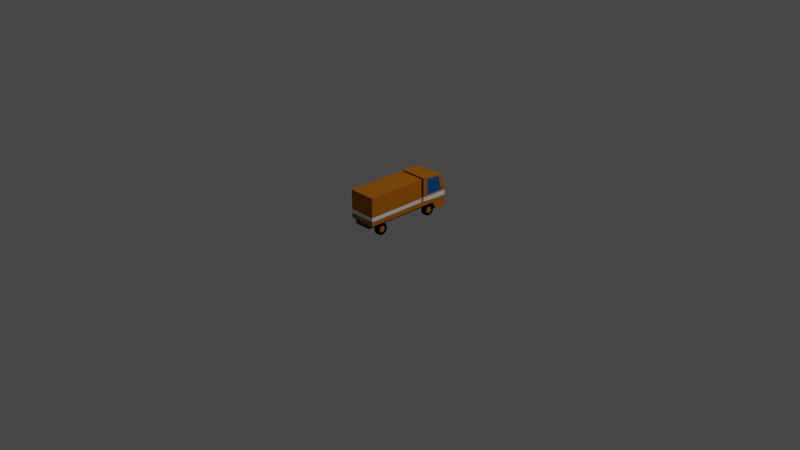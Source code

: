 # Source: Truck.blend  (saved by Blender 2.93.20; exported with 4.5.12 LTS)
import bpy
from mathutils import Matrix  # noqa: F401  (used for matrix-valued properties, if any)

bpy.ops.wm.read_factory_settings(use_empty=True)
scene = bpy.context.scene
scene.name = 'Scene'

# ---- collections
col_collection = bpy.data.collections.new('Collection'); scene.collection.children.link(col_collection)
col_back_ground = bpy.data.collections.new('Back-Ground'); scene.collection.children.link(col_back_ground)
col_model = bpy.data.collections.new('Model'); scene.collection.children.link(col_model)

# ---- materials (node trees are filled in below, after node groups)
mat_maincolor = bpy.data.materials.new('MainColor')
mat_glasse = bpy.data.materials.new('Glasse')
mat_frame = bpy.data.materials.new('Frame')
mat_tires = bpy.data.materials.new('Tires')
mat_stip = bpy.data.materials.new('Stip')
mat_headlight = bpy.data.materials.new('HeadLight')

# ---- material node trees
mat_maincolor.use_nodes = True; mat_maincolor.node_tree.nodes.clear()
_N = mat_maincolor.node_tree.nodes; _L = mat_maincolor.node_tree.links
n0 = _N.new('ShaderNodeOutputMaterial'); n0.name = 'Material Output'; n0.location = (300, 300)
n1 = _N.new('ShaderNodeBsdfPrincipled'); n1.name = 'Principled BSDF'; n1.location = (10, 300)
n1.distribution = 'GGX'
n1.subsurface_method = 'BURLEY'
n1.inputs[0].default_value = (0.4575, 0.1435, 0.0, 1.0)
n1.inputs[1].default_value = 0.3784
n1.inputs[3].default_value = 1.45
n1.inputs[13].default_value = 0.2432
n1.inputs[27].default_value = (0.0, 0.0, 0.0, 1.0)
n1.inputs[28].default_value = 1.0
_L.new(n1.outputs[0], n0.inputs[0])
n0.is_active_output = True
mat_glasse.use_nodes = True; mat_glasse.node_tree.nodes.clear()
_N = mat_glasse.node_tree.nodes; _L = mat_glasse.node_tree.links
n0 = _N.new('ShaderNodeOutputMaterial'); n0.name = 'Material Output'; n0.location = (300, 300)
n1 = _N.new('ShaderNodeBsdfPrincipled'); n1.name = 'Principled BSDF'; n1.location = (10, 300)
n1.distribution = 'GGX'
n1.subsurface_method = 'BURLEY'
n1.inputs[0].default_value = (0.0, 0.08551, 0.3032, 1.0)
n1.inputs[1].default_value = 0.3784
n1.inputs[3].default_value = 1.45
n1.inputs[13].default_value = 0.8333
n1.inputs[27].default_value = (0.0, 0.0, 0.0, 1.0)
n1.inputs[28].default_value = 1.0
_L.new(n1.outputs[0], n0.inputs[0])
n0.is_active_output = True
mat_frame.use_nodes = True; mat_frame.node_tree.nodes.clear()
_N = mat_frame.node_tree.nodes; _L = mat_frame.node_tree.links
n0 = _N.new('ShaderNodeOutputMaterial'); n0.name = 'Material Output'; n0.location = (300, 300)
n1 = _N.new('ShaderNodeBsdfPrincipled'); n1.name = 'Principled BSDF'; n1.location = (10, 300)
n1.distribution = 'GGX'
n1.subsurface_method = 'BURLEY'
n1.inputs[0].default_value = (0.06681, 0.06681, 0.06681, 1.0)
n1.inputs[1].default_value = 0.8649
n1.inputs[3].default_value = 1.55
n1.inputs[13].default_value = 0.8243
n1.inputs[27].default_value = (0.0, 0.0, 0.0, 1.0)
n1.inputs[28].default_value = 1.0
_L.new(n1.outputs[0], n0.inputs[0])
n0.is_active_output = True
mat_tires.use_nodes = True; mat_tires.node_tree.nodes.clear()
_N = mat_tires.node_tree.nodes; _L = mat_tires.node_tree.links
n0 = _N.new('ShaderNodeOutputMaterial'); n0.name = 'Material Output'; n0.location = (300, 300)
n1 = _N.new('ShaderNodeBsdfPrincipled'); n1.name = 'Principled BSDF'; n1.location = (10, 300)
n1.distribution = 'GGX'
n1.subsurface_method = 'BURLEY'
n1.inputs[0].default_value = (0.0, 0.0, 0.0, 1.0)
n1.inputs[3].default_value = 1.45
n1.inputs[13].default_value = 0.0
n1.inputs[27].default_value = (0.0, 0.0, 0.0, 1.0)
n1.inputs[28].default_value = 1.0
_L.new(n1.outputs[0], n0.inputs[0])
n0.is_active_output = True
mat_stip.use_nodes = True; mat_stip.node_tree.nodes.clear()
_N = mat_stip.node_tree.nodes; _L = mat_stip.node_tree.links
n0 = _N.new('ShaderNodeOutputMaterial'); n0.name = 'Material Output'; n0.location = (300, 300)
n1 = _N.new('ShaderNodeBsdfPrincipled'); n1.name = 'Principled BSDF'; n1.location = (10, 300)
n1.distribution = 'GGX'
n1.subsurface_method = 'BURLEY'
n1.inputs[1].default_value = 0.3784
n1.inputs[3].default_value = 1.45
n1.inputs[13].default_value = 0.2432
n1.inputs[27].default_value = (0.0, 0.0, 0.0, 1.0)
n1.inputs[28].default_value = 1.0
_L.new(n1.outputs[0], n0.inputs[0])
n0.is_active_output = True
mat_headlight.use_nodes = True; mat_headlight.node_tree.nodes.clear()
_N = mat_headlight.node_tree.nodes; _L = mat_headlight.node_tree.links
n0 = _N.new('ShaderNodeOutputMaterial'); n0.name = 'Material Output'; n0.location = (300, 300)
n1 = _N.new('ShaderNodeBsdfPrincipled'); n1.name = 'Principled BSDF'; n1.location = (10, 300)
n1.distribution = 'GGX'
n1.subsurface_method = 'BURLEY'
n1.inputs[0].default_value = (0.196, 0.1444, 0.0, 1.0)
n1.inputs[3].default_value = 1.45
n1.inputs[27].default_value = (0.214, 0.1302, 0.0, 1.0)
n1.inputs[28].default_value = 1.0
_L.new(n1.outputs[0], n0.inputs[0])
n0.is_active_output = True

# ---- world
world_world = bpy.data.worlds.new('World'); scene.world = world_world
world_world.use_nodes = True; world_world.node_tree.nodes.clear()
_N = world_world.node_tree.nodes; _L = world_world.node_tree.links
n0 = _N.new('ShaderNodeOutputWorld'); n0.name = 'World Output'; n0.location = (300, 300)
n1 = _N.new('ShaderNodeBackground'); n1.name = 'Background'; n1.location = (10, 300)
n1.inputs[0].default_value = (0.05088, 0.05088, 0.05088, 1.0)
_L.new(n1.outputs[0], n0.inputs[0])
n0.is_active_output = True
world_world.color = (0.05088, 0.05088, 0.05088)
world_world.use_sun_shadow = False
world_world.sun_shadow_jitter_overblur = 0.0

# ---- cameras
cam_camera = bpy.data.cameras.new('Camera')
cam_camera.clip_end = 100.0
cam_camera.ortho_scale = 7.314

# ---- lights
light_light = bpy.data.lights.new('Light', 'POINT')
light_light.transmission_factor = 0.0
light_light.energy = 1000.0
light_light.shadow_soft_size = 0.1
light_light.shadow_maximum_resolution = 0.006
light_light.use_absolute_resolution = True

# ---- meshes
me_plane = bpy.data.meshes.new('Plane')
me_plane.from_pydata([(0.0, 0.1657, 0.1806), (0.1475, 0.3522, 0.0837), (0.1475, 0.3675, 0.06436), (0.1475, 0.3697, 0.044), (0.1475, 0.4999, 0.2185), (0.1475, 0.4403, 0.4085), (0.1475, 0.196, 0.4336), (0.1475, 0.1959, 0.1299), (0.1475, 0.166, 0.1296), (0.1475, 0.1647, 0.433), (0.1475, -0.4971, 0.4327), (0.1475, -0.4966, 0.1294), (0.1475, -0.4967, 0.1804), (0.1475, 0.1974, 0.2226), (0.1475, 0.4949, 0.04017), (0.1475, 0.4959, 0.06051), (0.1475, 0.2431, 0.4336), (0.1475, 0.4136, 0.4168), (0.1475, 0.4492, 0.2191), (0.1475, 0.2507, 0.2218), (0.1475, 0.4989, 0.1073), (0.1475, 0.3756, 0.1104), (0.1475, 0.3296, 0.1277), (0.0, -0.4967, 0.08398), (0.0, 0.1656, 0.08326), (0.0, 0.3522, 0.0837), (0.0, 0.3675, 0.06436), (0.0, 0.3697, 0.044), (0.0, 0.4999, 0.2185), (0.0, 0.4403, 0.4085), (0.0, 0.196, 0.4336), (0.0, 0.1647, 0.433), (0.0, -0.4971, 0.4327), (0.0, -0.4966, 0.1294), (0.0, 0.1962, 0.08357), (0.0, 0.1974, 0.2226), (0.0, 0.4949, 0.04017), (0.0, 0.4959, 0.06051), (0.0, 0.2431, 0.4336), (0.0, 0.4136, 0.4168), (0.0, 0.4989, 0.1073), (0.1261, 0.2431, 0.4336), (0.09539, 0.166, 0.1296), (0.1216, 0.1647, 0.433), (0.1256, 0.4136, 0.4168), (0.09539, 0.3697, 0.044), (0.1171, 0.1974, 0.2226), (0.09539, 0.1959, 0.1299), (0.1216, -0.4971, 0.4327), (0.09539, -0.4967, 0.08398), (0.09539, -0.4966, 0.1294), (0.09539, 0.4949, 0.04017), (0.09539, 0.4959, 0.06051), (0.1256, 0.4403, 0.4085), (0.1271, 0.4999, 0.2185), (0.09539, 0.1962, 0.08357), (0.09539, 0.3522, 0.0837), (0.09539, 0.1656, 0.08326), (0.09539, 0.4989, 0.1073), (0.1237, 0.196, 0.4336), (0.09539, 0.3675, 0.06436), (0.1475, 0.09185, 0.433), (0.0, 0.09185, 0.433), (0.1475, 0.093, 0.1295), (0.1216, 0.09185, 0.433), (0.09539, 0.09325, 0.08398), (0.09539, 0.09338, 0.1294), (0.1475, 0.1657, 0.1806), (0.0, 0.09568, 0.08326), (0.0, -0.4967, 0.1804), (0.09539, -0.4967, 0.1804), (0.1171, 0.1657, 0.1806), (0.1475, 0.09281, 0.1806), (0.1475, 0.1966, 0.1765), (0.1475, 0.3815, 0.1656), (0.1473, 0.2657, 0.1746), (0.1475, 0.4994, 0.1633), (0.0, 0.4994, 0.1633), (0.0, 0.1966, 0.1765), (0.09539, 0.4994, 0.1633), (0.1171, 0.1966, 0.1765), (0.09576, 0.3295, 0.1277), (0.1044, 0.3357, 0.0637), (0.1497, 0.3357, 0.0637), (0.1044, 0.3345, 0.05128), (0.1497, 0.3345, 0.05128), (0.1044, 0.3309, 0.03935), (0.1497, 0.3309, 0.03935), (0.1044, 0.325, 0.02835), (0.1497, 0.325, 0.02835), (0.1044, 0.3171, 0.01871), (0.1497, 0.3171, 0.01871), (0.1044, 0.3074, 0.01079), (0.1497, 0.3074, 0.01079), (0.1044, 0.2964, 0.004913), (0.1497, 0.2964, 0.004913), (0.1044, 0.2845, 0.001292), (0.1497, 0.2845, 0.001292), (0.1044, 0.2721, 6.959e-05), (0.1497, 0.2721, 6.956e-05), (0.1044, 0.2597, 0.001292), (0.1497, 0.2597, 0.001292), (0.1044, 0.2477, 0.004913), (0.1497, 0.2477, 0.004913), (0.1044, 0.2367, 0.01079), (0.1497, 0.2367, 0.01079), (0.1044, 0.2271, 0.01871), (0.1497, 0.2271, 0.01871), (0.1044, 0.2192, 0.02835), (0.1497, 0.2192, 0.02835), (0.1044, 0.2133, 0.03935), (0.1497, 0.2133, 0.03935), (0.1044, 0.2097, 0.05128), (0.1497, 0.2097, 0.05128), (0.1044, 0.2085, 0.0637), (0.1497, 0.2085, 0.0637), (0.1044, 0.2097, 0.07611), (0.1497, 0.2097, 0.07611), (0.1044, 0.2133, 0.08805), (0.1497, 0.2133, 0.08805), (0.1044, 0.2192, 0.09905), (0.1497, 0.2192, 0.09905), (0.1044, 0.2271, 0.1087), (0.1497, 0.2271, 0.1087), (0.1044, 0.2367, 0.1166), (0.1497, 0.2367, 0.1166), (0.1044, 0.2477, 0.1225), (0.1497, 0.2477, 0.1225), (0.1044, 0.2597, 0.1261), (0.1497, 0.2597, 0.1261), (0.1044, 0.2721, 0.1273), (0.1497, 0.2721, 0.1273), (0.1044, 0.2845, 0.1261), (0.1497, 0.2845, 0.1261), (0.1044, 0.2964, 0.1225), (0.1497, 0.2964, 0.1225), (0.1044, 0.3074, 0.1166), (0.1497, 0.3074, 0.1166), (0.1044, 0.3171, 0.1087), (0.1497, 0.3171, 0.1087), (0.1044, 0.325, 0.09905), (0.1497, 0.325, 0.09905), (0.1044, 0.3309, 0.08805), (0.1497, 0.3309, 0.08805), (0.1044, 0.3345, 0.07611), (0.1497, 0.3345, 0.07611), (0.1491, 0.3146, 0.0637), (0.1491, 0.3138, 0.05539), (0.1491, 0.3114, 0.04741), (0.1491, 0.3075, 0.04005), (0.1491, 0.3022, 0.0336), (0.1491, 0.2957, 0.02831), (0.1491, 0.2884, 0.02437), (0.1491, 0.2804, 0.02195), (0.1491, 0.2721, 0.02113), (0.1491, 0.2638, 0.02195), (0.1491, 0.2558, 0.02437), (0.1491, 0.2484, 0.02831), (0.1491, 0.242, 0.0336), (0.1491, 0.2367, 0.04005), (0.1491, 0.2328, 0.04741), (0.1491, 0.2303, 0.05539), (0.1491, 0.2295, 0.0637), (0.1491, 0.2303, 0.072), (0.1491, 0.2328, 0.07998), (0.1491, 0.2367, 0.08734), (0.1491, 0.242, 0.09379), (0.1491, 0.2484, 0.09909), (0.1491, 0.2558, 0.103), (0.1491, 0.2638, 0.1054), (0.1491, 0.2721, 0.1063), (0.1491, 0.2804, 0.1054), (0.1491, 0.2884, 0.103), (0.1491, 0.2957, 0.09909), (0.1491, 0.3022, 0.09379), (0.1491, 0.3075, 0.08734), (0.1491, 0.3114, 0.07998), (0.1491, 0.3138, 0.072), (0.1497, 0.3042, 0.0637), (0.1497, 0.3036, 0.05744), (0.1497, 0.3017, 0.05142), (0.1497, 0.2988, 0.04587), (0.1497, 0.2948, 0.04101), (0.1497, 0.2899, 0.03702), (0.1497, 0.2844, 0.03405), (0.1497, 0.2783, 0.03223), (0.1497, 0.2721, 0.03161), (0.1497, 0.2658, 0.03223), (0.1497, 0.2598, 0.03405), (0.1497, 0.2543, 0.03702), (0.1497, 0.2494, 0.04101), (0.1497, 0.2454, 0.04587), (0.1497, 0.2424, 0.05142), (0.1497, 0.2406, 0.05744), (0.1497, 0.24, 0.0637), (0.1497, 0.2406, 0.06996), (0.1497, 0.2424, 0.07598), (0.1497, 0.2454, 0.08152), (0.1497, 0.2494, 0.08638), (0.1497, 0.2543, 0.09038), (0.1497, 0.2598, 0.09334), (0.1497, 0.2658, 0.09517), (0.1497, 0.2721, 0.09578), (0.1497, 0.2783, 0.09517), (0.1497, 0.2844, 0.09334), (0.1497, 0.2899, 0.09038), (0.1497, 0.2948, 0.08638), (0.1497, 0.2988, 0.08152), (0.1497, 0.3017, 0.07598), (0.1497, 0.3036, 0.06996), (0.1497, 0.2926, 0.0637), (0.1497, 0.2922, 0.05969), (0.1497, 0.2911, 0.05583), (0.1497, 0.2892, 0.05228), (0.1497, 0.2866, 0.04916), (0.1497, 0.2835, 0.04661), (0.1497, 0.2799, 0.04471), (0.1497, 0.2761, 0.04354), (0.1497, 0.2721, 0.04314), (0.1497, 0.2681, 0.04354), (0.1497, 0.2642, 0.04471), (0.1497, 0.2607, 0.04661), (0.1497, 0.2575, 0.04916), (0.1497, 0.255, 0.05228), (0.1497, 0.2531, 0.05583), (0.1497, 0.2519, 0.05969), (0.1497, 0.2515, 0.0637), (0.1497, 0.2519, 0.06771), (0.1497, 0.2531, 0.07156), (0.1497, 0.255, 0.07512), (0.1497, 0.2575, 0.07823), (0.1497, 0.2607, 0.08079), (0.1497, 0.2642, 0.08269), (0.1497, 0.2681, 0.08386), (0.1497, 0.2721, 0.08425), (0.1497, 0.2761, 0.08386), (0.1497, 0.2799, 0.08269), (0.1497, 0.2835, 0.08079), (0.1497, 0.2866, 0.07823), (0.1497, 0.2892, 0.07512), (0.1497, 0.2911, 0.07156), (0.1497, 0.2922, 0.06771), (0.137, 0.3146, 0.0637), (0.137, 0.3138, 0.05539), (0.137, 0.3114, 0.04741), (0.137, 0.3075, 0.04005), (0.137, 0.3022, 0.0336), (0.137, 0.2957, 0.02831), (0.137, 0.2884, 0.02437), (0.137, 0.2804, 0.02195), (0.137, 0.2721, 0.02113), (0.137, 0.2638, 0.02195), (0.137, 0.2558, 0.02437), (0.137, 0.2484, 0.02831), (0.137, 0.242, 0.0336), (0.137, 0.2367, 0.04005), (0.137, 0.2328, 0.04741), (0.137, 0.2303, 0.05539), (0.137, 0.2295, 0.0637), (0.137, 0.2303, 0.072), (0.137, 0.2328, 0.07998), (0.137, 0.2367, 0.08734), (0.137, 0.242, 0.09379), (0.137, 0.2484, 0.09909), (0.137, 0.2558, 0.103), (0.137, 0.2638, 0.1054), (0.137, 0.2721, 0.1063), (0.137, 0.2804, 0.1054), (0.137, 0.2884, 0.103), (0.137, 0.2957, 0.09909), (0.137, 0.3022, 0.09379), (0.137, 0.3075, 0.08734), (0.137, 0.3114, 0.07998), (0.137, 0.3138, 0.072), (0.1365, 0.3042, 0.0637), (0.1365, 0.3036, 0.05744), (0.1365, 0.3017, 0.05142), (0.1365, 0.2988, 0.04587), (0.1365, 0.2948, 0.04101), (0.1365, 0.2899, 0.03702), (0.1365, 0.2844, 0.03405), (0.1365, 0.2783, 0.03223), (0.1365, 0.2721, 0.03161), (0.1365, 0.2658, 0.03223), (0.1365, 0.2598, 0.03405), (0.1365, 0.2543, 0.03702), (0.1365, 0.2494, 0.04101), (0.1365, 0.2454, 0.04587), (0.1365, 0.2424, 0.05142), (0.1365, 0.2406, 0.05744), (0.1365, 0.24, 0.0637), (0.1365, 0.2406, 0.06996), (0.1365, 0.2424, 0.07598), (0.1365, 0.2454, 0.08152), (0.1365, 0.2494, 0.08638), (0.1365, 0.2543, 0.09038), (0.1365, 0.2598, 0.09334), (0.1365, 0.2658, 0.09517), (0.1365, 0.2721, 0.09578), (0.1365, 0.2783, 0.09517), (0.1365, 0.2844, 0.09334), (0.1365, 0.2899, 0.09038), (0.1365, 0.2948, 0.08638), (0.1365, 0.2988, 0.08152), (0.1365, 0.3017, 0.07598), (0.1365, 0.3036, 0.06996), (0.1475, 0.4569, 0.3861), (0.1475, 0.1961, 0.4147), (0.1475, 0.4128, 0.3972), (0.1475, 0.2438, 0.4146), (0.0, 0.4569, 0.3861), (0.0, 0.1961, 0.4147), (0.1237, 0.1961, 0.4147), (0.1271, 0.4569, 0.3861), (0.1475, -0.4967, 0.2225), (0.1171, 0.1656, 0.2227), (0.0, -0.4967, 0.2225), (0.0, 0.1656, 0.2227), (0.09539, -0.4967, 0.2225), (0.1475, 0.09265, 0.2226), (0.1475, 0.1656, 0.2227), (0.1044, -0.3058, 0.0637), (0.1497, -0.3058, 0.0637), (0.1044, -0.307, 0.05128), (0.1497, -0.307, 0.05128), (0.1044, -0.3106, 0.03935), (0.1497, -0.3106, 0.03935), (0.1044, -0.3165, 0.02835), (0.1497, -0.3165, 0.02835), (0.1044, -0.3244, 0.01871), (0.1497, -0.3244, 0.01871), (0.1044, -0.3341, 0.01079), (0.1497, -0.3341, 0.01079), (0.1044, -0.3451, 0.004913), (0.1497, -0.3451, 0.004913), (0.1044, -0.357, 0.001292), (0.1497, -0.357, 0.001292), (0.1044, -0.3694, 6.959e-05), (0.1497, -0.3694, 6.956e-05), (0.1044, -0.3818, 0.001292), (0.1497, -0.3818, 0.001292), (0.1044, -0.3938, 0.004913), (0.1497, -0.3938, 0.004913), (0.1044, -0.4048, 0.01079), (0.1497, -0.4048, 0.01079), (0.1044, -0.4144, 0.01871), (0.1497, -0.4144, 0.01871), (0.1044, -0.4223, 0.02835), (0.1497, -0.4223, 0.02835), (0.1044, -0.4282, 0.03935), (0.1497, -0.4282, 0.03935), (0.1044, -0.4318, 0.05128), (0.1497, -0.4318, 0.05128), (0.1044, -0.433, 0.0637), (0.1497, -0.433, 0.0637), (0.1044, -0.4318, 0.07611), (0.1497, -0.4318, 0.07611), (0.1044, -0.4282, 0.08805), (0.1497, -0.4282, 0.08805), (0.1044, -0.4223, 0.09905), (0.1497, -0.4223, 0.09905), (0.1044, -0.4144, 0.1087), (0.1497, -0.4144, 0.1087), (0.1044, -0.4048, 0.1166), (0.1497, -0.4048, 0.1166), (0.1044, -0.3938, 0.1225), (0.1497, -0.3938, 0.1225), (0.1044, -0.3818, 0.1261), (0.1497, -0.3818, 0.1261), (0.1044, -0.3694, 0.1273), (0.1497, -0.3694, 0.1273), (0.1044, -0.357, 0.1261), (0.1497, -0.357, 0.1261), (0.1044, -0.3451, 0.1225), (0.1497, -0.3451, 0.1225), (0.1044, -0.3341, 0.1166), (0.1497, -0.3341, 0.1166), (0.1044, -0.3244, 0.1087), (0.1497, -0.3244, 0.1087), (0.1044, -0.3165, 0.09905), (0.1497, -0.3165, 0.09905), (0.1044, -0.3106, 0.08805), (0.1497, -0.3106, 0.08805), (0.1044, -0.307, 0.07611), (0.1497, -0.307, 0.07611), (0.1491, -0.3268, 0.0637), (0.1491, -0.3277, 0.05539), (0.1491, -0.3301, 0.04741), (0.1491, -0.334, 0.04005), (0.1491, -0.3393, 0.0336), (0.1491, -0.3458, 0.02831), (0.1491, -0.3531, 0.02437), (0.1491, -0.3611, 0.02195), (0.1491, -0.3694, 0.02113), (0.1491, -0.3777, 0.02195), (0.1491, -0.3857, 0.02437), (0.1491, -0.393, 0.02831), (0.1491, -0.3995, 0.0336), (0.1491, -0.4048, 0.04005), (0.1491, -0.4087, 0.04741), (0.1491, -0.4111, 0.05539), (0.1491, -0.412, 0.0637), (0.1491, -0.4111, 0.072), (0.1491, -0.4087, 0.07998), (0.1491, -0.4048, 0.08734), (0.1491, -0.3995, 0.09379), (0.1491, -0.393, 0.09909), (0.1491, -0.3857, 0.103), (0.1491, -0.3777, 0.1054), (0.1491, -0.3694, 0.1063), (0.1491, -0.3611, 0.1054), (0.1491, -0.3531, 0.103), (0.1491, -0.3458, 0.09909), (0.1491, -0.3393, 0.09379), (0.1491, -0.334, 0.08734), (0.1491, -0.3301, 0.07998), (0.1491, -0.3277, 0.072), (0.1497, -0.3373, 0.0637), (0.1497, -0.3379, 0.05744), (0.1497, -0.3398, 0.05142), (0.1497, -0.3427, 0.04587), (0.1497, -0.3467, 0.04101), (0.1497, -0.3516, 0.03702), (0.1497, -0.3571, 0.03405), (0.1497, -0.3631, 0.03223), (0.1497, -0.3694, 0.03161), (0.1497, -0.3757, 0.03223), (0.1497, -0.3817, 0.03405), (0.1497, -0.3872, 0.03702), (0.1497, -0.3921, 0.04101), (0.1497, -0.3961, 0.04587), (0.1497, -0.399, 0.05142), (0.1497, -0.4009, 0.05744), (0.1497, -0.4015, 0.0637), (0.1497, -0.4009, 0.06996), (0.1497, -0.399, 0.07598), (0.1497, -0.3961, 0.08152), (0.1497, -0.3921, 0.08638), (0.1497, -0.3872, 0.09038), (0.1497, -0.3817, 0.09334), (0.1497, -0.3757, 0.09517), (0.1497, -0.3694, 0.09578), (0.1497, -0.3631, 0.09517), (0.1497, -0.3571, 0.09334), (0.1497, -0.3516, 0.09038), (0.1497, -0.3467, 0.08638), (0.1497, -0.3427, 0.08152), (0.1497, -0.3398, 0.07598), (0.1497, -0.3379, 0.06996), (0.1497, -0.3488, 0.0637), (0.1497, -0.3492, 0.05969), (0.1497, -0.3504, 0.05583), (0.1497, -0.3523, 0.05228), (0.1497, -0.3549, 0.04916), (0.1497, -0.358, 0.04661), (0.1497, -0.3615, 0.04471), (0.1497, -0.3654, 0.04354), (0.1497, -0.3694, 0.04314), (0.1497, -0.3734, 0.04354), (0.1497, -0.3773, 0.04471), (0.1497, -0.3808, 0.04661), (0.1497, -0.3839, 0.04916), (0.1497, -0.3865, 0.05228), (0.1497, -0.3884, 0.05583), (0.1497, -0.3896, 0.05969), (0.1497, -0.39, 0.0637), (0.1497, -0.3896, 0.06771), (0.1497, -0.3884, 0.07156), (0.1497, -0.3865, 0.07512), (0.1497, -0.3839, 0.07823), (0.1497, -0.3808, 0.08079), (0.1497, -0.3773, 0.08269), (0.1497, -0.3734, 0.08386), (0.1497, -0.3694, 0.08425), (0.1497, -0.3654, 0.08386), (0.1497, -0.3615, 0.08269), (0.1497, -0.358, 0.08079), (0.1497, -0.3549, 0.07823), (0.1497, -0.3523, 0.07512), (0.1497, -0.3504, 0.07156), (0.1497, -0.3492, 0.06771), (0.137, -0.3268, 0.0637), (0.137, -0.3277, 0.05539), (0.137, -0.3301, 0.04741), (0.137, -0.334, 0.04005), (0.137, -0.3393, 0.0336), (0.137, -0.3458, 0.02831), (0.137, -0.3531, 0.02437), (0.137, -0.3611, 0.02195), (0.137, -0.3694, 0.02113), (0.137, -0.3777, 0.02195), (0.137, -0.3857, 0.02437), (0.137, -0.393, 0.02831), (0.137, -0.3995, 0.0336), (0.137, -0.4048, 0.04005), (0.137, -0.4087, 0.04741), (0.137, -0.4111, 0.05539), (0.137, -0.412, 0.0637), (0.137, -0.4111, 0.072), (0.137, -0.4087, 0.07998), (0.137, -0.4048, 0.08734), (0.137, -0.3995, 0.09379), (0.137, -0.393, 0.09909), (0.137, -0.3857, 0.103), (0.137, -0.3777, 0.1054), (0.137, -0.3694, 0.1063), (0.137, -0.3611, 0.1054), (0.137, -0.3531, 0.103), (0.137, -0.3458, 0.09909), (0.137, -0.3393, 0.09379), (0.137, -0.334, 0.08734), (0.137, -0.3301, 0.07998), (0.137, -0.3277, 0.072), (0.1365, -0.3373, 0.0637), (0.1365, -0.3379, 0.05744), (0.1365, -0.3398, 0.05142), (0.1365, -0.3427, 0.04587), (0.1365, -0.3467, 0.04101), (0.1365, -0.3516, 0.03702), (0.1365, -0.3571, 0.03405), (0.1365, -0.3631, 0.03223), (0.1365, -0.3694, 0.03161), (0.1365, -0.3757, 0.03223), (0.1365, -0.3817, 0.03405), (0.1365, -0.3872, 0.03702), (0.1365, -0.3921, 0.04101), (0.1365, -0.3961, 0.04587), (0.1365, -0.399, 0.05142), (0.1365, -0.4009, 0.05744), (0.1365, -0.4015, 0.0637), (0.1365, -0.4009, 0.06996), (0.1365, -0.399, 0.07598), (0.1365, -0.3961, 0.08152), (0.1365, -0.3921, 0.08638), (0.1365, -0.3872, 0.09038), (0.1365, -0.3817, 0.09334), (0.1365, -0.3757, 0.09517), (0.1365, -0.3694, 0.09578), (0.1365, -0.3631, 0.09517), (0.1365, -0.3571, 0.09334), (0.1365, -0.3516, 0.09038), (0.1365, -0.3467, 0.08638), (0.1365, -0.3427, 0.08152), (0.1365, -0.3398, 0.07598), (0.1365, -0.3379, 0.06996), (0.1475, 0.4972, 0.2349), (0.0, 0.4972, 0.2349), (0.1271, 0.4972, 0.2349), (0.1475, 0.1973, 0.2387), (0.1475, 0.4469, 0.2355), (0.1475, 0.2501, 0.238), (0.0, 0.1973, 0.2387), (0.1171, 0.1973, 0.2387), (0.1404, 0.499, 0.115), (0.1025, 0.499, 0.115), (0.1404, 0.4994, 0.1556), (0.1025, 0.4994, 0.1556), (0.1475, -0.4769, 0.1294), (0.1475, -0.4774, 0.4327), (0.0, -0.4774, 0.4327), (0.1216, -0.4774, 0.4327), (0.09539, -0.477, 0.08398), (0.09539, -0.4769, 0.1294), (0.0, -0.4769, 0.08395), (0.1475, -0.477, 0.1804), (0.1475, -0.477, 0.2225), (0.1475, 0.1448, 0.1806), (0.1475, 0.1438, 0.433), (0.0, 0.1438, 0.433), (0.1216, 0.1438, 0.433), (0.1475, 0.145, 0.1296), (0.09539, 0.1451, 0.1295), (0.09539, 0.1448, 0.08347), (0.0, 0.1455, 0.08326), (0.1475, 0.1446, 0.2226)], [], [(560, 559, 32, 48), (550, 548, 13, 19), (80, 46, 35, 78), (545, 549, 18, 4), (549, 550, 19, 18), (20, 21, 2, 15), (75, 74, 18, 19), (1, 2, 21, 22), (44, 39, 38, 41), (315, 317, 31, 43), (76, 74, 21, 20), (73, 7, 22, 75), (79, 77, 28, 54), (318, 316, 69, 70), (16, 41, 59, 6), (3, 14, 15, 2), (51, 45, 27, 36), (50, 33, 23, 49), (14, 3, 45, 51), (51, 36, 37, 52), (70, 69, 33, 50), (313, 310, 29, 53), (56, 55, 34, 25), (2, 60, 45, 3), (53, 29, 39, 44), (58, 52, 37, 40), (57, 24, 34, 55), (552, 551, 35, 46), (60, 56, 25, 26), (571, 66, 65, 572), (41, 38, 30, 59), (60, 26, 27, 45), (564, 12, 11, 557), (7, 8, 42, 47), (2, 1, 56, 60), (548, 552, 46, 13), (565, 314, 12, 564), (20, 15, 52, 58), (5, 53, 44, 17), (314, 318, 70, 12), (306, 313, 53, 5), (12, 70, 50, 11), (14, 51, 52, 15), (76, 79, 54, 4), (320, 315, 43, 9), (17, 44, 41, 16), (73, 13, 46, 80), (558, 560, 48, 10), (567, 569, 64, 61), (566, 72, 63, 570), (569, 568, 62, 64), (561, 65, 66, 562), (557, 11, 50, 562), (574, 319, 72, 566), (570, 571, 42, 8), (573, 572, 65, 68), (563, 68, 65, 561), (20, 58, 554, 553), (58, 40, 77, 79), (13, 73, 75, 19), (4, 18, 74, 76), (22, 21, 74, 75), (7, 73, 67, 8), (73, 80, 71, 67), (80, 78, 0, 71), (22, 81, 56, 1), (22, 7, 47, 81), (55, 47, 42, 57), (47, 55, 56, 81), (82, 83, 85, 84), (84, 85, 87, 86), (86, 87, 89, 88), (88, 89, 91, 90), (90, 91, 93, 92), (92, 93, 95, 94), (94, 95, 97, 96), (96, 97, 99, 98), (98, 99, 101, 100), (100, 101, 103, 102), (102, 103, 105, 104), (104, 105, 107, 106), (106, 107, 109, 108), (108, 109, 111, 110), (110, 111, 113, 112), (112, 113, 115, 114), (114, 115, 117, 116), (116, 117, 119, 118), (118, 119, 121, 120), (120, 121, 123, 122), (122, 123, 125, 124), (124, 125, 127, 126), (126, 127, 129, 128), (128, 129, 131, 130), (130, 131, 133, 132), (132, 133, 135, 134), (134, 135, 137, 136), (136, 137, 139, 138), (138, 139, 141, 140), (140, 141, 143, 142), (99, 97, 153, 154), (142, 143, 145, 144), (144, 145, 83, 82), (545, 547, 313, 306), (117, 115, 162, 163), (135, 133, 171, 172), (91, 89, 149, 150), (109, 107, 158, 159), (127, 125, 167, 168), (145, 143, 176, 177), (101, 99, 154, 155), (119, 117, 163, 164), (137, 135, 172, 173), (93, 91, 150, 151), (111, 109, 159, 160), (129, 127, 168, 169), (85, 83, 146, 147), (83, 145, 177, 146), (103, 101, 155, 156), (121, 119, 164, 165), (139, 137, 173, 174), (95, 93, 151, 152), (113, 111, 160, 161), (131, 129, 169, 170), (87, 85, 147, 148), (105, 103, 156, 157), (123, 121, 165, 166), (141, 139, 174, 175), (97, 95, 152, 153), (115, 113, 161, 162), (133, 131, 170, 171), (89, 87, 148, 149), (107, 105, 157, 158), (125, 123, 166, 167), (143, 141, 175, 176), (148, 147, 243, 244), (174, 173, 269, 270), (193, 194, 290, 289), (147, 146, 242, 243), (173, 172, 268, 269), (192, 193, 289, 288), (172, 171, 267, 268), (191, 192, 288, 287), (171, 170, 266, 267), (190, 191, 287, 286), (170, 169, 265, 266), (189, 190, 286, 285), (169, 168, 264, 265), (188, 189, 285, 284), (168, 167, 263, 264), (187, 188, 284, 283), (167, 166, 262, 263), (186, 187, 283, 282), (166, 165, 261, 262), (185, 186, 282, 281), (165, 164, 260, 261), (184, 185, 281, 280), (164, 163, 259, 260), (183, 184, 280, 279), (209, 178, 274, 305), (163, 162, 258, 259), (182, 183, 279, 278), (208, 209, 305, 304), (162, 161, 257, 258), (181, 182, 278, 277), (207, 208, 304, 303), (161, 160, 256, 257), (202, 201, 233, 234), (189, 188, 220, 221), (203, 202, 234, 235), (190, 189, 221, 222), (204, 203, 235, 236), (191, 190, 222, 223), (205, 204, 236, 237), (192, 191, 223, 224), (179, 178, 210, 211), (206, 205, 237, 238), (193, 192, 224, 225), (180, 179, 211, 212), (207, 206, 238, 239), (194, 193, 225, 226), (181, 180, 212, 213), (208, 207, 239, 240), (195, 194, 226, 227), (182, 181, 213, 214), (209, 208, 240, 241), (196, 195, 227, 228), (183, 182, 214, 215), (178, 209, 241, 210), (197, 196, 228, 229), (184, 183, 215, 216), (198, 197, 229, 230), (185, 184, 216, 217), (199, 198, 230, 231), (186, 185, 217, 218), (200, 199, 231, 232), (187, 186, 218, 219), (201, 200, 232, 233), (188, 187, 219, 220), (194, 195, 291, 290), (175, 174, 270, 271), (149, 148, 244, 245), (195, 196, 292, 291), (176, 175, 271, 272), (150, 149, 245, 246), (196, 197, 293, 292), (177, 176, 272, 273), (151, 150, 246, 247), (197, 198, 294, 293), (146, 177, 273, 242), (152, 151, 247, 248), (198, 199, 295, 294), (153, 152, 248, 249), (199, 200, 296, 295), (154, 153, 249, 250), (200, 201, 297, 296), (155, 154, 250, 251), (201, 202, 298, 297), (156, 155, 251, 252), (202, 203, 299, 298), (157, 156, 252, 253), (203, 204, 300, 299), (158, 157, 253, 254), (204, 205, 301, 300), (178, 179, 275, 274), (159, 158, 254, 255), (205, 206, 302, 301), (179, 180, 276, 275), (160, 159, 255, 256), (206, 207, 303, 302), (180, 181, 277, 276), (245, 244, 276, 277), (244, 243, 275, 276), (243, 242, 274, 275), (242, 273, 305, 274), (246, 245, 277, 278), (247, 246, 278, 279), (248, 247, 279, 280), (249, 248, 280, 281), (250, 249, 281, 282), (251, 250, 282, 283), (252, 251, 283, 284), (253, 252, 284, 285), (254, 253, 285, 286), (255, 254, 286, 287), (256, 255, 287, 288), (257, 256, 288, 289), (258, 257, 289, 290), (259, 258, 290, 291), (260, 259, 291, 292), (261, 260, 292, 293), (262, 261, 293, 294), (263, 262, 294, 295), (264, 263, 295, 296), (265, 264, 296, 297), (266, 265, 297, 298), (267, 266, 298, 299), (268, 267, 299, 300), (269, 268, 300, 301), (270, 269, 301, 302), (271, 270, 302, 303), (272, 271, 303, 304), (273, 272, 304, 305), (211, 210, 241, 240, 239, 238, 237, 236, 235, 234, 233, 232, 231, 230, 229, 228, 227, 226, 225, 224, 223, 222, 221, 220, 219, 218, 217, 216, 215, 214, 213, 212), (6, 59, 312, 307), (59, 30, 311, 312), (547, 546, 310, 313), (17, 16, 309, 308), (5, 17, 308, 306), (16, 6, 307, 309), (567, 61, 319, 574), (67, 71, 315, 320), (10, 48, 318, 314), (558, 10, 314, 565), (48, 32, 316, 318), (71, 0, 317, 315), (321, 322, 324, 323), (323, 324, 326, 325), (325, 326, 328, 327), (327, 328, 330, 329), (329, 330, 332, 331), (331, 332, 334, 333), (333, 334, 336, 335), (335, 336, 338, 337), (337, 338, 340, 339), (339, 340, 342, 341), (341, 342, 344, 343), (343, 344, 346, 345), (345, 346, 348, 347), (347, 348, 350, 349), (349, 350, 352, 351), (351, 352, 354, 353), (353, 354, 356, 355), (355, 356, 358, 357), (357, 358, 360, 359), (359, 360, 362, 361), (361, 362, 364, 363), (363, 364, 366, 365), (365, 366, 368, 367), (367, 368, 370, 369), (369, 370, 372, 371), (371, 372, 374, 373), (373, 374, 376, 375), (375, 376, 378, 377), (377, 378, 380, 379), (379, 380, 382, 381), (338, 336, 392, 393), (381, 382, 384, 383), (383, 384, 322, 321), (356, 354, 401, 402), (374, 372, 410, 411), (330, 328, 388, 389), (348, 346, 397, 398), (366, 364, 406, 407), (384, 382, 415, 416), (340, 338, 393, 394), (358, 356, 402, 403), (376, 374, 411, 412), (332, 330, 389, 390), (350, 348, 398, 399), (368, 366, 407, 408), (324, 322, 385, 386), (322, 384, 416, 385), (342, 340, 394, 395), (360, 358, 403, 404), (378, 376, 412, 413), (334, 332, 390, 391), (352, 350, 399, 400), (370, 368, 408, 409), (326, 324, 386, 387), (344, 342, 395, 396), (362, 360, 404, 405), (380, 378, 413, 414), (336, 334, 391, 392), (354, 352, 400, 401), (372, 370, 409, 410), (328, 326, 387, 388), (346, 344, 396, 397), (364, 362, 405, 406), (382, 380, 414, 415), (387, 386, 482, 483), (413, 412, 508, 509), (432, 433, 529, 528), (386, 385, 481, 482), (412, 411, 507, 508), (431, 432, 528, 527), (411, 410, 506, 507), (430, 431, 527, 526), (410, 409, 505, 506), (429, 430, 526, 525), (409, 408, 504, 505), (428, 429, 525, 524), (408, 407, 503, 504), (427, 428, 524, 523), (407, 406, 502, 503), (426, 427, 523, 522), (406, 405, 501, 502), (425, 426, 522, 521), (405, 404, 500, 501), (424, 425, 521, 520), (404, 403, 499, 500), (423, 424, 520, 519), (403, 402, 498, 499), (422, 423, 519, 518), (448, 417, 513, 544), (402, 401, 497, 498), (421, 422, 518, 517), (447, 448, 544, 543), (401, 400, 496, 497), (420, 421, 517, 516), (446, 447, 543, 542), (400, 399, 495, 496), (441, 440, 472, 473), (428, 427, 459, 460), (442, 441, 473, 474), (429, 428, 460, 461), (443, 442, 474, 475), (430, 429, 461, 462), (444, 443, 475, 476), (431, 430, 462, 463), (418, 417, 449, 450), (445, 444, 476, 477), (432, 431, 463, 464), (419, 418, 450, 451), (446, 445, 477, 478), (433, 432, 464, 465), (420, 419, 451, 452), (447, 446, 478, 479), (434, 433, 465, 466), (421, 420, 452, 453), (448, 447, 479, 480), (435, 434, 466, 467), (422, 421, 453, 454), (417, 448, 480, 449), (436, 435, 467, 468), (423, 422, 454, 455), (437, 436, 468, 469), (424, 423, 455, 456), (438, 437, 469, 470), (425, 424, 456, 457), (439, 438, 470, 471), (426, 425, 457, 458), (440, 439, 471, 472), (427, 426, 458, 459), (433, 434, 530, 529), (414, 413, 509, 510), (388, 387, 483, 484), (434, 435, 531, 530), (415, 414, 510, 511), (389, 388, 484, 485), (435, 436, 532, 531), (416, 415, 511, 512), (390, 389, 485, 486), (436, 437, 533, 532), (385, 416, 512, 481), (391, 390, 486, 487), (437, 438, 534, 533), (392, 391, 487, 488), (438, 439, 535, 534), (393, 392, 488, 489), (439, 440, 536, 535), (394, 393, 489, 490), (440, 441, 537, 536), (395, 394, 490, 491), (441, 442, 538, 537), (396, 395, 491, 492), (442, 443, 539, 538), (397, 396, 492, 493), (443, 444, 540, 539), (417, 418, 514, 513), (398, 397, 493, 494), (444, 445, 541, 540), (418, 419, 515, 514), (399, 398, 494, 495), (445, 446, 542, 541), (419, 420, 516, 515), (484, 483, 515, 516), (483, 482, 514, 515), (482, 481, 513, 514), (481, 512, 544, 513), (485, 484, 516, 517), (486, 485, 517, 518), (487, 486, 518, 519), (488, 487, 519, 520), (489, 488, 520, 521), (490, 489, 521, 522), (491, 490, 522, 523), (492, 491, 523, 524), (493, 492, 524, 525), (494, 493, 525, 526), (495, 494, 526, 527), (496, 495, 527, 528), (497, 496, 528, 529), (498, 497, 529, 530), (499, 498, 530, 531), (500, 499, 531, 532), (501, 500, 532, 533), (502, 501, 533, 534), (503, 502, 534, 535), (504, 503, 535, 536), (505, 504, 536, 537), (506, 505, 537, 538), (507, 506, 538, 539), (508, 507, 539, 540), (509, 508, 540, 541), (510, 509, 541, 542), (511, 510, 542, 543), (512, 511, 543, 544), (450, 449, 480, 479, 478, 477, 476, 475, 474, 473, 472, 471, 470, 469, 468, 467, 466, 465, 464, 463, 462, 461, 460, 459, 458, 457, 456, 455, 454, 453, 452, 451), (54, 28, 546, 547), (4, 54, 547, 545), (307, 312, 552, 548), (312, 311, 551, 552), (308, 309, 550, 549), (306, 308, 549, 545), (309, 307, 548, 550), (58, 79, 556, 554), (76, 20, 553, 555), (79, 76, 555, 556), (555, 553, 554, 556), (61, 558, 565, 319), (23, 563, 561, 49), (63, 557, 562, 66), (49, 561, 562, 50), (61, 64, 560, 558), (319, 565, 564, 72), (72, 564, 557, 63), (64, 62, 559, 560), (9, 567, 574, 320), (24, 57, 572, 573), (63, 66, 571, 570), (320, 574, 566, 67), (43, 31, 568, 569), (67, 566, 570, 8), (9, 43, 569, 567), (42, 571, 572, 57)])
me_plane.polygons.foreach_set('material_index', [0, 0, 4, 0, 0, 0, 4, 0, 0, 0, 0, 0, 4, 4, 0, 0, 2, 2, 2, 0, 0, 0, 2, 2, 0, 2, 2, 0, 2, 2, 0, 2, 0, 2, 2, 0, 4, 0, 0, 4, 0, 0, 0, 4, 0, 0, 4, 0, 0, 0, 0, 2, 2, 4, 2, 2, 2, 0, 2, 4, 4, 0, 0, 0, 0, 2, 2, 2, 2, 3, 3, 3, 3, 3, 3, 3, 3, 3, 3, 3, 3, 3, 3, 3, 3, 3, 3, 3, 3, 3, 3, 3, 3, 3, 3, 3, 3, 3, 3, 3, 3, 3, 0, 3, 3, 3, 3, 3, 3, 3, 3, 3, 3, 3, 3, 3, 3, 3, 3, 3, 3, 3, 3, 3, 3, 3, 3, 3, 3, 3, 3, 3, 3, 3, 2, 2, 2, 2, 2, 2, 2, 2, 2, 2, 2, 2, 2, 2, 2, 2, 2, 2, 2, 2, 2, 2, 2, 2, 2, 2, 2, 2, 2, 2, 2, 2, 0, 0, 0, 0, 0, 0, 0, 0, 0, 0, 0, 0, 0, 0, 0, 0, 0, 0, 0, 0, 0, 0, 0, 0, 0, 0, 0, 0, 0, 0, 0, 0, 2, 2, 2, 2, 2, 2, 2, 2, 2, 2, 2, 2, 2, 2, 2, 2, 2, 2, 2, 2, 2, 2, 2, 2, 2, 2, 2, 2, 2, 2, 2, 2, 2, 2, 2, 2, 2, 2, 2, 2, 2, 2, 2, 2, 2, 2, 2, 2, 2, 2, 2, 2, 2, 2, 2, 2, 2, 2, 2, 2, 2, 2, 2, 2, 0, 0, 0, 1, 0, 0, 0, 0, 4, 0, 0, 0, 4, 3, 3, 3, 3, 3, 3, 3, 3, 3, 3, 3, 3, 3, 3, 3, 3, 3, 3, 3, 3, 3, 3, 3, 3, 3, 3, 3, 3, 3, 3, 3, 3, 3, 3, 3, 3, 3, 3, 3, 3, 3, 3, 3, 3, 3, 3, 3, 3, 3, 3, 3, 3, 3, 3, 3, 3, 3, 3, 3, 3, 3, 3, 3, 3, 2, 2, 2, 2, 2, 2, 2, 2, 2, 2, 2, 2, 2, 2, 2, 2, 2, 2, 2, 2, 2, 2, 2, 2, 2, 2, 2, 2, 2, 2, 2, 2, 0, 0, 0, 0, 0, 0, 0, 0, 0, 0, 0, 0, 0, 0, 0, 0, 0, 0, 0, 0, 0, 0, 0, 0, 0, 0, 0, 0, 0, 0, 0, 0, 2, 2, 2, 2, 2, 2, 2, 2, 2, 2, 2, 2, 2, 2, 2, 2, 2, 2, 2, 2, 2, 2, 2, 2, 2, 2, 2, 2, 2, 2, 2, 2, 2, 2, 2, 2, 2, 2, 2, 2, 2, 2, 2, 2, 2, 2, 2, 2, 2, 2, 2, 2, 2, 2, 2, 2, 2, 2, 2, 2, 2, 2, 2, 2, 0, 0, 0, 0, 0, 1, 0, 0, 0, 0, 0, 5, 0, 2, 2, 2, 0, 4, 0, 0, 0, 2, 2, 4, 0, 0, 0, 2])
_uv = me_plane.uv_layers.new(name='UVMap')
_uv.uv.foreach_set('vector', [0.0, 0.0, 0.0, 0.0, 0.0, 0.0, 0.0, 0.0, 0.0, 0.0, 0.0, 0.0, 0.0, 0.0, 0.0, 0.0, 0.0, 0.0, 0.0, 0.0, 0.0, 0.0, 0.0, 0.0, 0.0, 0.0, 0.0, 0.0, 0.0, 0.0, 0.0, 0.0, 0.0, 0.0, 0.0, 0.0, 0.0, 0.0, 0.0, 0.0, 0.0, 0.0, 0.0, 0.0, 0.0, 0.0, 0.0, 0.0, 0.0, 0.0, 0.0, 0.0, 0.0, 0.0, 0.0, 0.0, 0.0, 0.0, 0.0, 0.0, 0.0, 0.0, 0.0, 0.0, 0.0, 0.0, 0.0, 0.0, 0.0, 0.0, 0.0, 0.0, 0.0, 0.0, 0.0, 0.0, 0.0, 0.0, 0.0, 0.0, 0.0, 0.0, 0.0, 0.0, 0.0, 0.0, 0.0, 0.0, 0.0, 0.0, 0.0, 0.0, 0.0, 0.0, 0.0, 0.0, 0.0, 0.0, 0.0, 0.0, 0.0, 0.0, 0.0, 0.0, 0.0, 0.0, 0.0, 0.0, 0.0, 0.0, 0.0, 0.0, 0.0, 0.0, 0.0, 0.0, 0.0, 0.0, 0.0, 0.0, 0.0, 0.0, 0.0, 0.0, 0.0, 0.0, 0.0, 0.0, 0.0, 0.0, 0.0, 0.0, 0.0, 0.0, 0.0, 0.0, 0.0, 0.0, 0.0, 0.0, 0.0, 0.0, 0.0, 0.0, 0.0, 0.0, 0.0, 0.0, 0.0, 0.0, 0.0, 0.0, 0.0, 0.0, 0.0, 0.0, 0.0, 0.0, 0.0, 0.0, 0.0, 0.0, 0.0, 0.0, 0.0, 0.0, 0.0, 0.0, 0.0, 0.0, 0.0, 0.0, 0.0, 0.0, 0.0, 0.0, 0.0, 0.0, 0.0, 0.0, 0.0, 0.0, 0.0, 0.0, 0.0, 0.0, 0.0, 0.0, 0.0, 0.0, 0.0, 0.0, 0.0, 0.0, 0.0, 0.0, 0.0, 0.0, 0.0, 0.0, 0.0, 0.0, 0.0, 0.0, 0.0, 0.0, 0.0, 0.0, 0.0, 0.0, 0.0, 0.0, 0.0, 0.0, 0.0, 0.0, 0.0, 0.0, 0.0, 0.0, 0.0, 0.0, 0.0, 0.0, 0.0, 0.0, 0.0, 0.0, 0.0, 0.0, 0.0, 0.0, 0.0, 0.0, 0.0, 0.0, 0.0, 0.0, 0.0, 0.0, 0.0, 0.0, 0.0, 0.0, 0.0, 0.0, 0.0, 0.0, 0.0, 0.0, 0.0, 0.0, 0.0, 0.0, 0.0, 0.0, 0.0, 0.0, 0.0, 0.0, 0.0, 0.0, 0.0, 0.0, 0.0, 0.0, 0.0, 0.0, 0.0, 0.0, 0.0, 0.0, 0.0, 0.0, 0.0, 0.0, 0.0, 0.0, 0.0, 0.0, 0.0, 0.0, 0.0, 0.0, 0.0, 0.0, 0.0, 0.0, 0.0, 0.0, 0.0, 0.0, 0.0, 0.0, 0.0, 0.0, 0.0, 0.0, 0.0, 0.0, 0.0, 0.0, 0.0, 0.0, 0.0, 0.0, 0.0, 0.0, 0.0, 0.0, 0.0, 0.0, 0.0, 0.0, 0.0, 0.0, 0.0, 0.0, 0.0, 0.0, 0.0, 0.0, 0.0, 0.0, 0.0, 0.0, 0.0, 0.0, 0.0, 0.0, 0.0, 0.0, 0.0, 0.0, 0.0, 0.0, 0.0, 0.0, 0.0, 0.0, 0.0, 0.0, 0.0, 0.0, 0.0, 0.0, 0.0, 0.0, 0.0, 0.0, 0.0, 0.0, 0.0, 0.0, 0.0, 0.0, 0.0, 0.0, 0.0, 0.0, 0.0, 0.0, 0.0, 0.0, 0.0, 0.0, 0.0, 0.0, 0.0, 0.0, 0.0, 0.0, 0.0, 0.0, 0.0, 0.0, 0.0, 0.0, 0.0, 0.0, 0.0, 0.0, 0.0, 0.0, 0.0, 0.0, 0.0, 0.0, 0.0, 0.0, 0.0, 0.0, 0.0, 0.0, 0.0, 0.0, 0.0, 0.0, 0.0, 0.0, 0.0, 0.0, 0.0, 0.0, 0.0, 0.0, 0.0, 0.0, 0.0, 0.0, 0.0, 0.0, 0.0, 0.0, 0.0, 0.0, 0.0, 0.0, 0.0, 0.0, 0.0, 0.0, 0.0, 0.0, 0.0, 0.0, 0.0, 0.0, 0.0, 0.0, 0.0, 0.0, 0.0, 0.0, 0.0, 0.0, 0.0, 0.0, 0.0, 0.0, 0.0, 0.0, 0.0, 0.0, 0.0, 0.0, 0.0, 0.0, 0.0, 0.0, 0.0, 0.0, 0.0, 0.0, 0.0, 0.0, 0.0, 0.0, 0.0, 0.0, 0.0, 0.0, 0.0, 0.0, 0.0, 0.0, 0.0, 0.0, 0.0, 0.0, 0.0, 0.0, 0.0, 0.0, 0.0, 0.0, 0.0, 0.0, 0.0, 0.0, 0.0, 0.0, 0.0, 0.0, 0.0, 0.0, 0.0, 0.0, 0.0, 0.0, 0.0, 0.0, 0.0, 0.0, 0.0, 0.0, 0.0, 0.0, 0.0, 0.0, 0.0, 0.0, 0.0, 0.0, 0.0, 0.0, 0.0, 0.0, 0.0, 0.0, 0.0, 0.0, 0.0, 0.0, 0.0, 0.0, 0.0, 0.0, 0.0, 0.0, 0.0, 0.0, 0.0, 0.0, 0.0, 0.0, 0.0, 0.0, 0.0, 0.0, 0.0, 0.0, 0.0, 0.0, 0.0, 0.0, 0.0, 0.0, 0.0, 0.0, 0.0, 0.0, 0.0, 0.0, 0.0, 0.0, 0.0, 0.0, 0.0, 0.0, 0.0, 0.0, 1.0, 0.5, 1.0, 1.0, 0.9688, 1.0, 0.9688, 0.5, 0.9688, 0.5, 0.9688, 1.0, 0.9375, 1.0, 0.9375, 0.5, 0.9375, 0.5, 0.9375, 1.0, 0.9062, 1.0, 0.9062, 0.5, 0.9062, 0.5, 0.9062, 1.0, 0.875, 1.0, 0.875, 0.5, 0.875, 0.5, 0.875, 1.0, 0.8438, 1.0, 0.8438, 0.5, 0.8438, 0.5, 0.8438, 1.0, 0.8125, 1.0, 0.8125, 0.5, 0.8125, 0.5, 0.8125, 1.0, 0.7812, 1.0, 0.7812, 0.5, 0.7812, 0.5, 0.7812, 1.0, 0.75, 1.0, 0.75, 0.5, 0.75, 0.5, 0.75, 1.0, 0.7188, 1.0, 0.7188, 0.5, 0.7188, 0.5, 0.7188, 1.0, 0.6875, 1.0, 0.6875, 0.5, 0.6875, 0.5, 0.6875, 1.0, 0.6562, 1.0, 0.6562, 0.5, 0.6562, 0.5, 0.6562, 1.0, 0.625, 1.0, 0.625, 0.5, 0.625, 0.5, 0.625, 1.0, 0.5938, 1.0, 0.5938, 0.5, 0.5938, 0.5, 0.5938, 1.0, 0.5625, 1.0, 0.5625, 0.5, 0.5625, 0.5, 0.5625, 1.0, 0.5312, 1.0, 0.5312, 0.5, 0.5312, 0.5, 0.5312, 1.0, 0.5, 1.0, 0.5, 0.5, 0.5, 0.5, 0.5, 1.0, 0.4688, 1.0, 0.4688, 0.5, 0.4688, 0.5, 0.4688, 1.0, 0.4375, 1.0, 0.4375, 0.5, 0.4375, 0.5, 0.4375, 1.0, 0.4062, 1.0, 0.4062, 0.5, 0.4062, 0.5, 0.4062, 1.0, 0.375, 1.0, 0.375, 0.5, 0.375, 0.5, 0.375, 1.0, 0.3438, 1.0, 0.3438, 0.5, 0.3438, 0.5, 0.3438, 1.0, 0.3125, 1.0, 0.3125, 0.5, 0.3125, 0.5, 0.3125, 1.0, 0.2812, 1.0, 0.2812, 0.5, 0.2812, 0.5, 0.2812, 1.0, 0.25, 1.0, 0.25, 0.5, 0.25, 0.5, 0.25, 1.0, 0.2188, 1.0, 0.2188, 0.5, 0.2188, 0.5, 0.2188, 1.0, 0.1875, 1.0, 0.1875, 0.5, 0.1875, 0.5, 0.1875, 1.0, 0.1562, 1.0, 0.1562, 0.5, 0.1562, 0.5, 0.1562, 1.0, 0.125, 1.0, 0.125, 0.5, 0.125, 0.5, 0.125, 1.0, 0.09375, 1.0, 0.09375, 0.5, 0.09375, 0.5, 0.09375, 1.0, 0.0625, 1.0, 0.0625, 0.5, 0.75, 1.0, 0.7812, 1.0, 0.7812, 1.0, 0.75, 1.0, 0.0625, 0.5, 0.0625, 1.0, 0.03125, 1.0, 0.03125, 0.5, 0.03125, 0.5, 0.03125, 1.0, 0.0, 1.0, 0.0, 0.5, 0.0, 0.0, 0.0, 0.0, 0.0, 0.0, 0.0, 0.0, 0.4688, 1.0, 0.5, 1.0, 0.5, 1.0, 0.4688, 1.0, 0.1875, 1.0, 0.2188, 1.0, 0.2188, 1.0, 0.1875, 1.0, 0.875, 1.0, 0.9062, 1.0, 0.9062, 1.0, 0.875, 1.0, 0.5938, 1.0, 0.625, 1.0, 0.625, 1.0, 0.5938, 1.0, 0.3125, 1.0, 0.3438, 1.0, 0.3438, 1.0, 0.3125, 1.0, 0.03125, 1.0, 0.0625, 1.0, 0.0625, 1.0, 0.03125, 1.0, 0.7188, 1.0, 0.75, 1.0, 0.75, 1.0, 0.7188, 1.0, 0.4375, 1.0, 0.4688, 1.0, 0.4688, 1.0, 0.4375, 1.0, 0.1562, 1.0, 0.1875, 1.0, 0.1875, 1.0, 0.1562, 1.0, 0.8438, 1.0, 0.875, 1.0, 0.875, 1.0, 0.8438, 1.0, 0.5625, 1.0, 0.5938, 1.0, 0.5938, 1.0, 0.5625, 1.0, 0.2812, 1.0, 0.3125, 1.0, 0.3125, 1.0, 0.2812, 1.0, 0.9688, 1.0, 1.0, 1.0, 1.0, 1.0, 0.9688, 1.0, 0.0, 1.0, 0.03125, 1.0, 0.03125, 1.0, 0.0, 1.0, 0.6875, 1.0, 0.7188, 1.0, 0.7188, 1.0, 0.6875, 1.0, 0.4062, 1.0, 0.4375, 1.0, 0.4375, 1.0, 0.4062, 1.0, 0.125, 1.0, 0.1562, 1.0, 0.1562, 1.0, 0.125, 1.0, 0.8125, 1.0, 0.8438, 1.0, 0.8438, 1.0, 0.8125, 1.0, 0.5312, 1.0, 0.5625, 1.0, 0.5625, 1.0, 0.5312, 1.0, 0.25, 1.0, 0.2812, 1.0, 0.2812, 1.0, 0.25, 1.0, 0.9375, 1.0, 0.9688, 1.0, 0.9688, 1.0, 0.9375, 1.0, 0.6562, 1.0, 0.6875, 1.0, 0.6875, 1.0, 0.6562, 1.0, 0.375, 1.0, 0.4062, 1.0, 0.4062, 1.0, 0.375, 1.0, 0.09375, 1.0, 0.125, 1.0, 0.125, 1.0, 0.09375, 1.0, 0.7812, 1.0, 0.8125, 1.0, 0.8125, 1.0, 0.7812, 1.0, 0.5, 1.0, 0.5312, 1.0, 0.5312, 1.0, 0.5, 1.0, 0.2188, 1.0, 0.25, 1.0, 0.25, 1.0, 0.2188, 1.0, 0.9062, 1.0, 0.9375, 1.0, 0.9375, 1.0, 0.9062, 1.0, 0.625, 1.0, 0.6562, 1.0, 0.6562, 1.0, 0.625, 1.0, 0.3438, 1.0, 0.375, 1.0, 0.375, 1.0, 0.3438, 1.0, 0.0625, 1.0, 0.09375, 1.0, 0.09375, 1.0, 0.0625, 1.0, 0.9375, 1.0, 0.9688, 1.0, 0.9688, 1.0, 0.9375, 1.0, 0.125, 1.0, 0.1562, 1.0, 0.1562, 1.0, 0.125, 1.0, 0.5312, 1.0, 0.5, 1.0, 0.5, 1.0, 0.5312, 1.0, 0.9688, 1.0, 1.0, 1.0, 1.0, 1.0, 0.9688, 1.0, 0.1562, 1.0, 0.1875, 1.0, 0.1875, 1.0, 0.1562, 1.0, 0.5625, 1.0, 0.5312, 1.0, 0.5312, 1.0, 0.5625, 1.0, 0.1875, 1.0, 0.2188, 1.0, 0.2188, 1.0, 0.1875, 1.0, 0.5938, 1.0, 0.5625, 1.0, 0.5625, 1.0, 0.5938, 1.0, 0.2188, 1.0, 0.25, 1.0, 0.25, 1.0, 0.2188, 1.0, 0.625, 1.0, 0.5938, 1.0, 0.5938, 1.0, 0.625, 1.0, 0.25, 1.0, 0.2812, 1.0, 0.2812, 1.0, 0.25, 1.0, 0.6562, 1.0, 0.625, 1.0, 0.625, 1.0, 0.6562, 1.0, 0.2812, 1.0, 0.3125, 1.0, 0.3125, 1.0, 0.2812, 1.0, 0.6875, 1.0, 0.6562, 1.0, 0.6562, 1.0, 0.6875, 1.0, 0.3125, 1.0, 0.3438, 1.0, 0.3438, 1.0, 0.3125, 1.0, 0.7188, 1.0, 0.6875, 1.0, 0.6875, 1.0, 0.7188, 1.0, 0.3438, 1.0, 0.375, 1.0, 0.375, 1.0, 0.3438, 1.0, 0.75, 1.0, 0.7188, 1.0, 0.7188, 1.0, 0.75, 1.0, 0.375, 1.0, 0.4062, 1.0, 0.4062, 1.0, 0.375, 1.0, 0.7812, 1.0, 0.75, 1.0, 0.75, 1.0, 0.7812, 1.0, 0.4062, 1.0, 0.4375, 1.0, 0.4375, 1.0, 0.4062, 1.0, 0.8125, 1.0, 0.7812, 1.0, 0.7812, 1.0, 0.8125, 1.0, 0.4375, 1.0, 0.4688, 1.0, 0.4688, 1.0, 0.4375, 1.0, 0.8438, 1.0, 0.8125, 1.0, 0.8125, 1.0, 0.8438, 1.0, 0.03125, 1.0, 0.0, 1.0, 0.0, 1.0, 0.03125, 1.0, 0.4688, 1.0, 0.5, 1.0, 0.5, 1.0, 0.4688, 1.0, 0.875, 1.0, 0.8438, 1.0, 0.8438, 1.0, 0.875, 1.0, 0.0625, 1.0, 0.03125, 1.0, 0.03125, 1.0, 0.0625, 1.0, 0.5, 1.0, 0.5312, 1.0, 0.5312, 1.0, 0.5, 1.0, 0.9062, 1.0, 0.875, 1.0, 0.875, 1.0, 0.9062, 1.0, 0.09375, 1.0, 0.0625, 1.0, 0.0625, 1.0, 0.09375, 1.0, 0.5312, 1.0, 0.5625, 1.0, 0.5625, 1.0, 0.5312, 1.0, 0.25, 1.0, 0.2812, 1.0, 0.2812, 1.0, 0.25, 1.0, 0.6562, 1.0, 0.6875, 1.0, 0.6875, 1.0, 0.6562, 1.0, 0.2188, 1.0, 0.25, 1.0, 0.25, 1.0, 0.2188, 1.0, 0.625, 1.0, 0.6562, 1.0, 0.6562, 1.0, 0.625, 1.0, 0.1875, 1.0, 0.2188, 1.0, 0.2188, 1.0, 0.1875, 1.0, 0.5938, 1.0, 0.625, 1.0, 0.625, 1.0, 0.5938, 1.0, 0.1562, 1.0, 0.1875, 1.0, 0.1875, 1.0, 0.1562, 1.0, 0.5625, 1.0, 0.5938, 1.0, 0.5938, 1.0, 0.5625, 1.0, 0.9688, 1.0, 1.0, 1.0, 1.0, 1.0, 0.9688, 1.0, 0.125, 1.0, 0.1562, 1.0, 0.1562, 1.0, 0.125, 1.0, 0.5312, 1.0, 0.5625, 1.0, 0.5625, 1.0, 0.5312, 1.0, 0.9375, 1.0, 0.9688, 1.0, 0.9688, 1.0, 0.9375, 1.0, 0.09375, 1.0, 0.125, 1.0, 0.125, 1.0, 0.09375, 1.0, 0.5, 1.0, 0.5312, 1.0, 0.5312, 1.0, 0.5, 1.0, 0.9062, 1.0, 0.9375, 1.0, 0.9375, 1.0, 0.9062, 1.0, 0.0625, 1.0, 0.09375, 1.0, 0.09375, 1.0, 0.0625, 1.0, 0.4688, 1.0, 0.5, 1.0, 0.5, 1.0, 0.4688, 1.0, 0.875, 1.0, 0.9062, 1.0, 0.9062, 1.0, 0.875, 1.0, 0.03125, 1.0, 0.0625, 1.0, 0.0625, 1.0, 0.03125, 1.0, 0.4375, 1.0, 0.4688, 1.0, 0.4688, 1.0, 0.4375, 1.0, 0.8438, 1.0, 0.875, 1.0, 0.875, 1.0, 0.8438, 1.0, 0.0, 1.0, 0.03125, 1.0, 0.03125, 1.0, 0.0, 1.0, 0.4062, 1.0, 0.4375, 1.0, 0.4375, 1.0, 0.4062, 1.0, 0.8125, 1.0, 0.8438, 1.0, 0.8438, 1.0, 0.8125, 1.0, 0.375, 1.0, 0.4062, 1.0, 0.4062, 1.0, 0.375, 1.0, 0.7812, 1.0, 0.8125, 1.0, 0.8125, 1.0, 0.7812, 1.0, 0.3438, 1.0, 0.375, 1.0, 0.375, 1.0, 0.3438, 1.0, 0.75, 1.0, 0.7812, 1.0, 0.7812, 1.0, 0.75, 1.0, 0.3125, 1.0, 0.3438, 1.0, 0.3438, 1.0, 0.3125, 1.0, 0.7188, 1.0, 0.75, 1.0, 0.75, 1.0, 0.7188, 1.0, 0.2812, 1.0, 0.3125, 1.0, 0.3125, 1.0, 0.2812, 1.0, 0.6875, 1.0, 0.7188, 1.0, 0.7188, 1.0, 0.6875, 1.0, 0.5, 1.0, 0.4688, 1.0, 0.4688, 1.0, 0.5, 1.0, 0.09375, 1.0, 0.125, 1.0, 0.125, 1.0, 0.09375, 1.0, 0.9062, 1.0, 0.9375, 1.0, 0.9375, 1.0, 0.9062, 1.0, 0.4688, 1.0, 0.4375, 1.0, 0.4375, 1.0, 0.4688, 1.0, 0.0625, 1.0, 0.09375, 1.0, 0.09375, 1.0, 0.0625, 1.0, 0.875, 1.0, 0.9062, 1.0, 0.9062, 1.0, 0.875, 1.0, 0.4375, 1.0, 0.4062, 1.0, 0.4062, 1.0, 0.4375, 1.0, 0.03125, 1.0, 0.0625, 1.0, 0.0625, 1.0, 0.03125, 1.0, 0.8438, 1.0, 0.875, 1.0, 0.875, 1.0, 0.8438, 1.0, 0.4062, 1.0, 0.375, 1.0, 0.375, 1.0, 0.4062, 1.0, 0.0, 1.0, 0.03125, 1.0, 0.03125, 1.0, 0.0, 1.0, 0.8125, 1.0, 0.8438, 1.0, 0.8438, 1.0, 0.8125, 1.0, 0.375, 1.0, 0.3438, 1.0, 0.3438, 1.0, 0.375, 1.0, 0.7812, 1.0, 0.8125, 1.0, 0.8125, 1.0, 0.7812, 1.0, 0.3438, 1.0, 0.3125, 1.0, 0.3125, 1.0, 0.3438, 1.0, 0.75, 1.0, 0.7812, 1.0, 0.7812, 1.0, 0.75, 1.0, 0.3125, 1.0, 0.2812, 1.0, 0.2812, 1.0, 0.3125, 1.0, 0.7188, 1.0, 0.75, 1.0, 0.75, 1.0, 0.7188, 1.0, 0.2812, 1.0, 0.25, 1.0, 0.25, 1.0, 0.2812, 1.0, 0.6875, 1.0, 0.7188, 1.0, 0.7188, 1.0, 0.6875, 1.0, 0.25, 1.0, 0.2188, 1.0, 0.2188, 1.0, 0.25, 1.0, 0.6562, 1.0, 0.6875, 1.0, 0.6875, 1.0, 0.6562, 1.0, 0.2188, 1.0, 0.1875, 1.0, 0.1875, 1.0, 0.2188, 1.0, 0.625, 1.0, 0.6562, 1.0, 0.6562, 1.0, 0.625, 1.0, 0.1875, 1.0, 0.1562, 1.0, 0.1562, 1.0, 0.1875, 1.0, 1.0, 1.0, 0.9688, 1.0, 0.9688, 1.0, 1.0, 1.0, 0.5938, 1.0, 0.625, 1.0, 0.625, 1.0, 0.5938, 1.0, 0.1562, 1.0, 0.125, 1.0, 0.125, 1.0, 0.1562, 1.0, 0.9688, 1.0, 0.9375, 1.0, 0.9375, 1.0, 0.9688, 1.0, 0.5625, 1.0, 0.5938, 1.0, 0.5938, 1.0, 0.5625, 1.0, 0.125, 1.0, 0.09375, 1.0, 0.09375, 1.0, 0.125, 1.0, 0.9375, 1.0, 0.9062, 1.0, 0.9062, 1.0, 0.9375, 1.0, 0.9062, 1.0, 0.9375, 1.0, 0.9375, 1.0, 0.9062, 1.0, 0.9375, 1.0, 0.9688, 1.0, 0.9688, 1.0, 0.9375, 1.0, 0.9688, 1.0, 1.0, 1.0, 1.0, 1.0, 0.9688, 1.0, 0.0, 1.0, 0.03125, 1.0, 0.03125, 1.0, 0.0, 1.0, 0.875, 1.0, 0.9062, 1.0, 0.9062, 1.0, 0.875, 1.0, 0.8438, 1.0, 0.875, 1.0, 0.875, 1.0, 0.8438, 1.0, 0.8125, 1.0, 0.8438, 1.0, 0.8438, 1.0, 0.8125, 1.0, 0.7812, 1.0, 0.8125, 1.0, 0.8125, 1.0, 0.7812, 1.0, 0.75, 1.0, 0.7812, 1.0, 0.7812, 1.0, 0.75, 1.0, 0.7188, 1.0, 0.75, 1.0, 0.75, 1.0, 0.7188, 1.0, 0.6875, 1.0, 0.7188, 1.0, 0.7188, 1.0, 0.6875, 1.0, 0.6562, 1.0, 0.6875, 1.0, 0.6875, 1.0, 0.6562, 1.0, 0.625, 1.0, 0.6562, 1.0, 0.6562, 1.0, 0.625, 1.0, 0.5938, 1.0, 0.625, 1.0, 0.625, 1.0, 0.5938, 1.0, 0.5625, 1.0, 0.5938, 1.0, 0.5938, 1.0, 0.5625, 1.0, 0.5312, 1.0, 0.5625, 1.0, 0.5625, 1.0, 0.5312, 1.0, 0.5, 1.0, 0.5312, 1.0, 0.5312, 1.0, 0.5, 1.0, 0.4688, 1.0, 0.5, 1.0, 0.5, 1.0, 0.4688, 1.0, 0.4375, 1.0, 0.4688, 1.0, 0.4688, 1.0, 0.4375, 1.0, 0.4062, 1.0, 0.4375, 1.0, 0.4375, 1.0, 0.4062, 1.0, 0.375, 1.0, 0.4062, 1.0, 0.4062, 1.0, 0.375, 1.0, 0.3438, 1.0, 0.375, 1.0, 0.375, 1.0, 0.3438, 1.0, 0.3125, 1.0, 0.3438, 1.0, 0.3438, 1.0, 0.3125, 1.0, 0.2812, 1.0, 0.3125, 1.0, 0.3125, 1.0, 0.2812, 1.0, 0.25, 1.0, 0.2812, 1.0, 0.2812, 1.0, 0.25, 1.0, 0.2188, 1.0, 0.25, 1.0, 0.25, 1.0, 0.2188, 1.0, 0.1875, 1.0, 0.2188, 1.0, 0.2188, 1.0, 0.1875, 1.0, 0.1562, 1.0, 0.1875, 1.0, 0.1875, 1.0, 0.1562, 1.0, 0.125, 1.0, 0.1562, 1.0, 0.1562, 1.0, 0.125, 1.0, 0.09375, 1.0, 0.125, 1.0, 0.125, 1.0, 0.09375, 1.0, 0.0625, 1.0, 0.09375, 1.0, 0.09375, 1.0, 0.0625, 1.0, 0.03125, 1.0, 0.0625, 1.0, 0.0625, 1.0, 0.03125, 1.0, 0.9688, 1.0, 0.0, 1.0, 0.03125, 1.0, 0.0625, 1.0, 0.09375, 1.0, 0.125, 1.0, 0.1562, 1.0, 0.1875, 1.0, 0.2188, 1.0, 0.25, 1.0, 0.2812, 1.0, 0.3125, 1.0, 0.3438, 1.0, 0.375, 1.0, 0.4062, 1.0, 0.4375, 1.0, 0.4688, 1.0, 0.5, 1.0, 0.5312, 1.0, 0.5625, 1.0, 0.5938, 1.0, 0.625, 1.0, 0.6562, 1.0, 0.6875, 1.0, 0.7188, 1.0, 0.75, 1.0, 0.7812, 1.0, 0.8125, 1.0, 0.8438, 1.0, 0.875, 1.0, 0.9062, 1.0, 0.9375, 1.0, 0.0, 0.0, 0.0, 0.0, 0.0, 0.0, 0.0, 0.0, 0.0, 0.0, 0.0, 0.0, 0.0, 0.0, 0.0, 0.0, 0.0, 0.0, 0.0, 0.0, 0.0, 0.0, 0.0, 0.0, 0.0, 0.0, 0.0, 0.0, 0.0, 0.0, 0.0, 0.0, 0.0, 0.0, 0.0, 0.0, 0.0, 0.0, 0.0, 0.0, 0.0, 0.0, 0.0, 0.0, 0.0, 0.0, 0.0, 0.0, 0.0, 0.0, 0.0, 0.0, 0.0, 0.0, 0.0, 0.0, 0.0, 0.0, 0.0, 0.0, 0.0, 0.0, 0.0, 0.0, 0.0, 0.0, 0.0, 0.0, 0.0, 0.0, 0.0, 0.0, 0.0, 0.0, 0.0, 0.0, 0.0, 0.0, 0.0, 0.0, 0.0, 0.0, 0.0, 0.0, 0.0, 0.0, 0.0, 0.0, 0.0, 0.0, 0.0, 0.0, 0.0, 0.0, 0.0, 0.0, 1.0, 0.5, 1.0, 1.0, 0.9688, 1.0, 0.9688, 0.5, 0.9688, 0.5, 0.9688, 1.0, 0.9375, 1.0, 0.9375, 0.5, 0.9375, 0.5, 0.9375, 1.0, 0.9062, 1.0, 0.9062, 0.5, 0.9062, 0.5, 0.9062, 1.0, 0.875, 1.0, 0.875, 0.5, 0.875, 0.5, 0.875, 1.0, 0.8438, 1.0, 0.8438, 0.5, 0.8438, 0.5, 0.8438, 1.0, 0.8125, 1.0, 0.8125, 0.5, 0.8125, 0.5, 0.8125, 1.0, 0.7812, 1.0, 0.7812, 0.5, 0.7812, 0.5, 0.7812, 1.0, 0.75, 1.0, 0.75, 0.5, 0.75, 0.5, 0.75, 1.0, 0.7188, 1.0, 0.7188, 0.5, 0.7188, 0.5, 0.7188, 1.0, 0.6875, 1.0, 0.6875, 0.5, 0.6875, 0.5, 0.6875, 1.0, 0.6562, 1.0, 0.6562, 0.5, 0.6562, 0.5, 0.6562, 1.0, 0.625, 1.0, 0.625, 0.5, 0.625, 0.5, 0.625, 1.0, 0.5938, 1.0, 0.5938, 0.5, 0.5938, 0.5, 0.5938, 1.0, 0.5625, 1.0, 0.5625, 0.5, 0.5625, 0.5, 0.5625, 1.0, 0.5312, 1.0, 0.5312, 0.5, 0.5312, 0.5, 0.5312, 1.0, 0.5, 1.0, 0.5, 0.5, 0.5, 0.5, 0.5, 1.0, 0.4688, 1.0, 0.4688, 0.5, 0.4688, 0.5, 0.4688, 1.0, 0.4375, 1.0, 0.4375, 0.5, 0.4375, 0.5, 0.4375, 1.0, 0.4062, 1.0, 0.4062, 0.5, 0.4062, 0.5, 0.4062, 1.0, 0.375, 1.0, 0.375, 0.5, 0.375, 0.5, 0.375, 1.0, 0.3438, 1.0, 0.3438, 0.5, 0.3438, 0.5, 0.3438, 1.0, 0.3125, 1.0, 0.3125, 0.5, 0.3125, 0.5, 0.3125, 1.0, 0.2812, 1.0, 0.2812, 0.5, 0.2812, 0.5, 0.2812, 1.0, 0.25, 1.0, 0.25, 0.5, 0.25, 0.5, 0.25, 1.0, 0.2188, 1.0, 0.2188, 0.5, 0.2188, 0.5, 0.2188, 1.0, 0.1875, 1.0, 0.1875, 0.5, 0.1875, 0.5, 0.1875, 1.0, 0.1562, 1.0, 0.1562, 0.5, 0.1562, 0.5, 0.1562, 1.0, 0.125, 1.0, 0.125, 0.5, 0.125, 0.5, 0.125, 1.0, 0.09375, 1.0, 0.09375, 0.5, 0.09375, 0.5, 0.09375, 1.0, 0.0625, 1.0, 0.0625, 0.5, 0.75, 1.0, 0.7812, 1.0, 0.7812, 1.0, 0.75, 1.0, 0.0625, 0.5, 0.0625, 1.0, 0.03125, 1.0, 0.03125, 0.5, 0.03125, 0.5, 0.03125, 1.0, 0.0, 1.0, 0.0, 0.5, 0.4688, 1.0, 0.5, 1.0, 0.5, 1.0, 0.4688, 1.0, 0.1875, 1.0, 0.2188, 1.0, 0.2188, 1.0, 0.1875, 1.0, 0.875, 1.0, 0.9062, 1.0, 0.9062, 1.0, 0.875, 1.0, 0.5938, 1.0, 0.625, 1.0, 0.625, 1.0, 0.5938, 1.0, 0.3125, 1.0, 0.3438, 1.0, 0.3438, 1.0, 0.3125, 1.0, 0.03125, 1.0, 0.0625, 1.0, 0.0625, 1.0, 0.03125, 1.0, 0.7188, 1.0, 0.75, 1.0, 0.75, 1.0, 0.7188, 1.0, 0.4375, 1.0, 0.4688, 1.0, 0.4688, 1.0, 0.4375, 1.0, 0.1562, 1.0, 0.1875, 1.0, 0.1875, 1.0, 0.1562, 1.0, 0.8438, 1.0, 0.875, 1.0, 0.875, 1.0, 0.8438, 1.0, 0.5625, 1.0, 0.5938, 1.0, 0.5938, 1.0, 0.5625, 1.0, 0.2812, 1.0, 0.3125, 1.0, 0.3125, 1.0, 0.2812, 1.0, 0.9688, 1.0, 1.0, 1.0, 1.0, 1.0, 0.9688, 1.0, 0.0, 1.0, 0.03125, 1.0, 0.03125, 1.0, 0.0, 1.0, 0.6875, 1.0, 0.7188, 1.0, 0.7188, 1.0, 0.6875, 1.0, 0.4062, 1.0, 0.4375, 1.0, 0.4375, 1.0, 0.4062, 1.0, 0.125, 1.0, 0.1562, 1.0, 0.1562, 1.0, 0.125, 1.0, 0.8125, 1.0, 0.8438, 1.0, 0.8438, 1.0, 0.8125, 1.0, 0.5312, 1.0, 0.5625, 1.0, 0.5625, 1.0, 0.5312, 1.0, 0.25, 1.0, 0.2812, 1.0, 0.2812, 1.0, 0.25, 1.0, 0.9375, 1.0, 0.9688, 1.0, 0.9688, 1.0, 0.9375, 1.0, 0.6562, 1.0, 0.6875, 1.0, 0.6875, 1.0, 0.6562, 1.0, 0.375, 1.0, 0.4062, 1.0, 0.4062, 1.0, 0.375, 1.0, 0.09375, 1.0, 0.125, 1.0, 0.125, 1.0, 0.09375, 1.0, 0.7812, 1.0, 0.8125, 1.0, 0.8125, 1.0, 0.7812, 1.0, 0.5, 1.0, 0.5312, 1.0, 0.5312, 1.0, 0.5, 1.0, 0.2188, 1.0, 0.25, 1.0, 0.25, 1.0, 0.2188, 1.0, 0.9062, 1.0, 0.9375, 1.0, 0.9375, 1.0, 0.9062, 1.0, 0.625, 1.0, 0.6562, 1.0, 0.6562, 1.0, 0.625, 1.0, 0.3438, 1.0, 0.375, 1.0, 0.375, 1.0, 0.3438, 1.0, 0.0625, 1.0, 0.09375, 1.0, 0.09375, 1.0, 0.0625, 1.0, 0.9375, 1.0, 0.9688, 1.0, 0.9688, 1.0, 0.9375, 1.0, 0.125, 1.0, 0.1562, 1.0, 0.1562, 1.0, 0.125, 1.0, 0.5312, 1.0, 0.5, 1.0, 0.5, 1.0, 0.5312, 1.0, 0.9688, 1.0, 1.0, 1.0, 1.0, 1.0, 0.9688, 1.0, 0.1562, 1.0, 0.1875, 1.0, 0.1875, 1.0, 0.1562, 1.0, 0.5625, 1.0, 0.5312, 1.0, 0.5312, 1.0, 0.5625, 1.0, 0.1875, 1.0, 0.2188, 1.0, 0.2188, 1.0, 0.1875, 1.0, 0.5938, 1.0, 0.5625, 1.0, 0.5625, 1.0, 0.5938, 1.0, 0.2188, 1.0, 0.25, 1.0, 0.25, 1.0, 0.2188, 1.0, 0.625, 1.0, 0.5938, 1.0, 0.5938, 1.0, 0.625, 1.0, 0.25, 1.0, 0.2812, 1.0, 0.2812, 1.0, 0.25, 1.0, 0.6562, 1.0, 0.625, 1.0, 0.625, 1.0, 0.6562, 1.0, 0.2812, 1.0, 0.3125, 1.0, 0.3125, 1.0, 0.2812, 1.0, 0.6875, 1.0, 0.6562, 1.0, 0.6562, 1.0, 0.6875, 1.0, 0.3125, 1.0, 0.3438, 1.0, 0.3438, 1.0, 0.3125, 1.0, 0.7188, 1.0, 0.6875, 1.0, 0.6875, 1.0, 0.7188, 1.0, 0.3438, 1.0, 0.375, 1.0, 0.375, 1.0, 0.3438, 1.0, 0.75, 1.0, 0.7188, 1.0, 0.7188, 1.0, 0.75, 1.0, 0.375, 1.0, 0.4062, 1.0, 0.4062, 1.0, 0.375, 1.0, 0.7812, 1.0, 0.75, 1.0, 0.75, 1.0, 0.7812, 1.0, 0.4062, 1.0, 0.4375, 1.0, 0.4375, 1.0, 0.4062, 1.0, 0.8125, 1.0, 0.7812, 1.0, 0.7812, 1.0, 0.8125, 1.0, 0.4375, 1.0, 0.4688, 1.0, 0.4688, 1.0, 0.4375, 1.0, 0.8438, 1.0, 0.8125, 1.0, 0.8125, 1.0, 0.8438, 1.0, 0.03125, 1.0, 0.0, 1.0, 0.0, 1.0, 0.03125, 1.0, 0.4688, 1.0, 0.5, 1.0, 0.5, 1.0, 0.4688, 1.0, 0.875, 1.0, 0.8438, 1.0, 0.8438, 1.0, 0.875, 1.0, 0.0625, 1.0, 0.03125, 1.0, 0.03125, 1.0, 0.0625, 1.0, 0.5, 1.0, 0.5312, 1.0, 0.5312, 1.0, 0.5, 1.0, 0.9062, 1.0, 0.875, 1.0, 0.875, 1.0, 0.9062, 1.0, 0.09375, 1.0, 0.0625, 1.0, 0.0625, 1.0, 0.09375, 1.0, 0.5312, 1.0, 0.5625, 1.0, 0.5625, 1.0, 0.5312, 1.0, 0.25, 1.0, 0.2812, 1.0, 0.2812, 1.0, 0.25, 1.0, 0.6562, 1.0, 0.6875, 1.0, 0.6875, 1.0, 0.6562, 1.0, 0.2188, 1.0, 0.25, 1.0, 0.25, 1.0, 0.2188, 1.0, 0.625, 1.0, 0.6562, 1.0, 0.6562, 1.0, 0.625, 1.0, 0.1875, 1.0, 0.2188, 1.0, 0.2188, 1.0, 0.1875, 1.0, 0.5938, 1.0, 0.625, 1.0, 0.625, 1.0, 0.5938, 1.0, 0.1562, 1.0, 0.1875, 1.0, 0.1875, 1.0, 0.1562, 1.0, 0.5625, 1.0, 0.5938, 1.0, 0.5938, 1.0, 0.5625, 1.0, 0.9688, 1.0, 1.0, 1.0, 1.0, 1.0, 0.9688, 1.0, 0.125, 1.0, 0.1562, 1.0, 0.1562, 1.0, 0.125, 1.0, 0.5312, 1.0, 0.5625, 1.0, 0.5625, 1.0, 0.5312, 1.0, 0.9375, 1.0, 0.9688, 1.0, 0.9688, 1.0, 0.9375, 1.0, 0.09375, 1.0, 0.125, 1.0, 0.125, 1.0, 0.09375, 1.0, 0.5, 1.0, 0.5312, 1.0, 0.5312, 1.0, 0.5, 1.0, 0.9062, 1.0, 0.9375, 1.0, 0.9375, 1.0, 0.9062, 1.0, 0.0625, 1.0, 0.09375, 1.0, 0.09375, 1.0, 0.0625, 1.0, 0.4688, 1.0, 0.5, 1.0, 0.5, 1.0, 0.4688, 1.0, 0.875, 1.0, 0.9062, 1.0, 0.9062, 1.0, 0.875, 1.0, 0.03125, 1.0, 0.0625, 1.0, 0.0625, 1.0, 0.03125, 1.0, 0.4375, 1.0, 0.4688, 1.0, 0.4688, 1.0, 0.4375, 1.0, 0.8438, 1.0, 0.875, 1.0, 0.875, 1.0, 0.8438, 1.0, 0.0, 1.0, 0.03125, 1.0, 0.03125, 1.0, 0.0, 1.0, 0.4062, 1.0, 0.4375, 1.0, 0.4375, 1.0, 0.4062, 1.0, 0.8125, 1.0, 0.8438, 1.0, 0.8438, 1.0, 0.8125, 1.0, 0.375, 1.0, 0.4062, 1.0, 0.4062, 1.0, 0.375, 1.0, 0.7812, 1.0, 0.8125, 1.0, 0.8125, 1.0, 0.7812, 1.0, 0.3438, 1.0, 0.375, 1.0, 0.375, 1.0, 0.3438, 1.0, 0.75, 1.0, 0.7812, 1.0, 0.7812, 1.0, 0.75, 1.0, 0.3125, 1.0, 0.3438, 1.0, 0.3438, 1.0, 0.3125, 1.0, 0.7188, 1.0, 0.75, 1.0, 0.75, 1.0, 0.7188, 1.0, 0.2812, 1.0, 0.3125, 1.0, 0.3125, 1.0, 0.2812, 1.0, 0.6875, 1.0, 0.7188, 1.0, 0.7188, 1.0, 0.6875, 1.0, 0.5, 1.0, 0.4688, 1.0, 0.4688, 1.0, 0.5, 1.0, 0.09375, 1.0, 0.125, 1.0, 0.125, 1.0, 0.09375, 1.0, 0.9062, 1.0, 0.9375, 1.0, 0.9375, 1.0, 0.9062, 1.0, 0.4688, 1.0, 0.4375, 1.0, 0.4375, 1.0, 0.4688, 1.0, 0.0625, 1.0, 0.09375, 1.0, 0.09375, 1.0, 0.0625, 1.0, 0.875, 1.0, 0.9062, 1.0, 0.9062, 1.0, 0.875, 1.0, 0.4375, 1.0, 0.4062, 1.0, 0.4062, 1.0, 0.4375, 1.0, 0.03125, 1.0, 0.0625, 1.0, 0.0625, 1.0, 0.03125, 1.0, 0.8438, 1.0, 0.875, 1.0, 0.875, 1.0, 0.8438, 1.0, 0.4062, 1.0, 0.375, 1.0, 0.375, 1.0, 0.4062, 1.0, 0.0, 1.0, 0.03125, 1.0, 0.03125, 1.0, 0.0, 1.0, 0.8125, 1.0, 0.8438, 1.0, 0.8438, 1.0, 0.8125, 1.0, 0.375, 1.0, 0.3438, 1.0, 0.3438, 1.0, 0.375, 1.0, 0.7812, 1.0, 0.8125, 1.0, 0.8125, 1.0, 0.7812, 1.0, 0.3438, 1.0, 0.3125, 1.0, 0.3125, 1.0, 0.3438, 1.0, 0.75, 1.0, 0.7812, 1.0, 0.7812, 1.0, 0.75, 1.0, 0.3125, 1.0, 0.2812, 1.0, 0.2812, 1.0, 0.3125, 1.0, 0.7188, 1.0, 0.75, 1.0, 0.75, 1.0, 0.7188, 1.0, 0.2812, 1.0, 0.25, 1.0, 0.25, 1.0, 0.2812, 1.0, 0.6875, 1.0, 0.7188, 1.0, 0.7188, 1.0, 0.6875, 1.0, 0.25, 1.0, 0.2188, 1.0, 0.2188, 1.0, 0.25, 1.0, 0.6562, 1.0, 0.6875, 1.0, 0.6875, 1.0, 0.6562, 1.0, 0.2188, 1.0, 0.1875, 1.0, 0.1875, 1.0, 0.2188, 1.0, 0.625, 1.0, 0.6562, 1.0, 0.6562, 1.0, 0.625, 1.0, 0.1875, 1.0, 0.1562, 1.0, 0.1562, 1.0, 0.1875, 1.0, 1.0, 1.0, 0.9688, 1.0, 0.9688, 1.0, 1.0, 1.0, 0.5938, 1.0, 0.625, 1.0, 0.625, 1.0, 0.5938, 1.0, 0.1562, 1.0, 0.125, 1.0, 0.125, 1.0, 0.1562, 1.0, 0.9688, 1.0, 0.9375, 1.0, 0.9375, 1.0, 0.9688, 1.0, 0.5625, 1.0, 0.5938, 1.0, 0.5938, 1.0, 0.5625, 1.0, 0.125, 1.0, 0.09375, 1.0, 0.09375, 1.0, 0.125, 1.0, 0.9375, 1.0, 0.9062, 1.0, 0.9062, 1.0, 0.9375, 1.0, 0.9062, 1.0, 0.9375, 1.0, 0.9375, 1.0, 0.9062, 1.0, 0.9375, 1.0, 0.9688, 1.0, 0.9688, 1.0, 0.9375, 1.0, 0.9688, 1.0, 1.0, 1.0, 1.0, 1.0, 0.9688, 1.0, 0.0, 1.0, 0.03125, 1.0, 0.03125, 1.0, 0.0, 1.0, 0.875, 1.0, 0.9062, 1.0, 0.9062, 1.0, 0.875, 1.0, 0.8438, 1.0, 0.875, 1.0, 0.875, 1.0, 0.8438, 1.0, 0.8125, 1.0, 0.8438, 1.0, 0.8438, 1.0, 0.8125, 1.0, 0.7812, 1.0, 0.8125, 1.0, 0.8125, 1.0, 0.7812, 1.0, 0.75, 1.0, 0.7812, 1.0, 0.7812, 1.0, 0.75, 1.0, 0.7188, 1.0, 0.75, 1.0, 0.75, 1.0, 0.7188, 1.0, 0.6875, 1.0, 0.7188, 1.0, 0.7188, 1.0, 0.6875, 1.0, 0.6562, 1.0, 0.6875, 1.0, 0.6875, 1.0, 0.6562, 1.0, 0.625, 1.0, 0.6562, 1.0, 0.6562, 1.0, 0.625, 1.0, 0.5938, 1.0, 0.625, 1.0, 0.625, 1.0, 0.5938, 1.0, 0.5625, 1.0, 0.5938, 1.0, 0.5938, 1.0, 0.5625, 1.0, 0.5312, 1.0, 0.5625, 1.0, 0.5625, 1.0, 0.5312, 1.0, 0.5, 1.0, 0.5312, 1.0, 0.5312, 1.0, 0.5, 1.0, 0.4688, 1.0, 0.5, 1.0, 0.5, 1.0, 0.4688, 1.0, 0.4375, 1.0, 0.4688, 1.0, 0.4688, 1.0, 0.4375, 1.0, 0.4062, 1.0, 0.4375, 1.0, 0.4375, 1.0, 0.4062, 1.0, 0.375, 1.0, 0.4062, 1.0, 0.4062, 1.0, 0.375, 1.0, 0.3438, 1.0, 0.375, 1.0, 0.375, 1.0, 0.3438, 1.0, 0.3125, 1.0, 0.3438, 1.0, 0.3438, 1.0, 0.3125, 1.0, 0.2812, 1.0, 0.3125, 1.0, 0.3125, 1.0, 0.2812, 1.0, 0.25, 1.0, 0.2812, 1.0, 0.2812, 1.0, 0.25, 1.0, 0.2188, 1.0, 0.25, 1.0, 0.25, 1.0, 0.2188, 1.0, 0.1875, 1.0, 0.2188, 1.0, 0.2188, 1.0, 0.1875, 1.0, 0.1562, 1.0, 0.1875, 1.0, 0.1875, 1.0, 0.1562, 1.0, 0.125, 1.0, 0.1562, 1.0, 0.1562, 1.0, 0.125, 1.0, 0.09375, 1.0, 0.125, 1.0, 0.125, 1.0, 0.09375, 1.0, 0.0625, 1.0, 0.09375, 1.0, 0.09375, 1.0, 0.0625, 1.0, 0.03125, 1.0, 0.0625, 1.0, 0.0625, 1.0, 0.03125, 1.0, 0.9688, 1.0, 0.0, 1.0, 0.03125, 1.0, 0.0625, 1.0, 0.09375, 1.0, 0.125, 1.0, 0.1562, 1.0, 0.1875, 1.0, 0.2188, 1.0, 0.25, 1.0, 0.2812, 1.0, 0.3125, 1.0, 0.3438, 1.0, 0.375, 1.0, 0.4062, 1.0, 0.4375, 1.0, 0.4688, 1.0, 0.5, 1.0, 0.5312, 1.0, 0.5625, 1.0, 0.5938, 1.0, 0.625, 1.0, 0.6562, 1.0, 0.6875, 1.0, 0.7188, 1.0, 0.75, 1.0, 0.7812, 1.0, 0.8125, 1.0, 0.8438, 1.0, 0.875, 1.0, 0.9062, 1.0, 0.9375, 1.0, 0.0, 0.0, 0.0, 0.0, 0.0, 0.0, 0.0, 0.0, 0.0, 0.0, 0.0, 0.0, 0.0, 0.0, 0.0, 0.0, 0.0, 0.0, 0.0, 0.0, 0.0, 0.0, 0.0, 0.0, 0.0, 0.0, 0.0, 0.0, 0.0, 0.0, 0.0, 0.0, 0.0, 0.0, 0.0, 0.0, 0.0, 0.0, 0.0, 0.0, 0.0, 0.0, 0.0, 0.0, 0.0, 0.0, 0.0, 0.0, 0.0, 0.0, 0.0, 0.0, 0.0, 0.0, 0.0, 0.0, 0.0, 0.0, 0.0, 0.0, 0.0, 0.0, 0.0, 0.0, 0.0, 0.0, 0.0, 0.0, 0.0, 0.0, 0.0, 0.0, 0.0, 0.0, 0.0, 0.0, 0.0, 0.0, 0.0, 0.0, 0.0, 0.0, 0.0, 0.0, 0.0, 0.0, 0.0, 0.0, 0.0, 0.0, 0.0, 0.0, 0.0, 0.0, 0.0, 0.0, 0.0, 0.0, 0.0, 0.0, 0.0, 0.0, 0.0, 0.0, 0.0, 0.0, 0.0, 0.0, 0.0, 0.0, 0.0, 0.0, 0.0, 0.0, 0.0, 0.0, 0.0, 0.0, 0.0, 0.0, 0.0, 0.0, 0.0, 0.0, 0.0, 0.0, 0.0, 0.0, 0.0, 0.0, 0.0, 0.0, 0.0, 0.0, 0.0, 0.0, 0.0, 0.0, 0.0, 0.0, 0.0, 0.0, 0.0, 0.0, 0.0, 0.0, 0.0, 0.0, 0.0, 0.0, 0.0, 0.0, 0.0, 0.0, 0.0, 0.0, 0.0, 0.0, 0.0, 0.0, 0.0, 0.0, 0.0, 0.0, 0.0, 0.0, 0.0, 0.0, 0.0, 0.0, 0.0, 0.0, 0.0, 0.0, 0.0, 0.0, 0.0, 0.0, 0.0, 0.0, 0.0, 0.0, 0.0, 0.0, 0.0, 0.0, 0.0, 0.0, 0.0, 0.0, 0.0, 0.0, 0.0, 0.0, 0.0, 0.0, 0.0, 0.0, 0.0, 0.0, 0.0, 0.0, 0.0, 0.0, 0.0, 0.0, 0.0, 0.0, 0.0, 0.0, 0.0, 0.0, 0.0, 0.0, 0.0, 0.0])
me_plane.materials.append(mat_maincolor)
me_plane.materials.append(mat_glasse)
me_plane.materials.append(mat_frame)
me_plane.materials.append(mat_tires)
me_plane.materials.append(mat_stip)
me_plane.materials.append(mat_headlight)
me_plane.use_remesh_fix_poles = True
me_plane.use_remesh_preserve_attributes = False
me_plane.update()

# ---- objects
ob_light = bpy.data.objects.new('Light', light_light)
ob_camera = bpy.data.objects.new('Camera', cam_camera)
ob_front = bpy.data.objects.new('Front', None)
ob_side = bpy.data.objects.new('Side', None)
ob_body = bpy.data.objects.new('Body', me_plane)

# ---- transforms, parenting, visibility, modifiers, constraints
ob_light.location = (4.076, 1.005, 5.904)
ob_light.rotation_euler = (0.6503, 0.05522, 1.866)
ob_light.lock_rotations_4d = False
ob_light.empty_display_type = 'ARROWS'
ob_light.color = (0.0, 0.0, 0.0, 0.0)
ob_light.lineart.crease_threshold = 0.0
ob_camera.location = (7.359, -6.926, 4.958)
ob_camera.rotation_euler = (1.109, 0.0, 0.8149)
ob_camera.lock_rotations_4d = False
ob_camera.empty_display_type = 'ARROWS'
ob_camera.color = (0.0, 0.0, 0.0, 0.0)
ob_camera.display_type = 'WIRE'
ob_camera.lineart.crease_threshold = 0.0
ob_front.location = (-0.1817, 0.2235, -0.04925)
ob_front.rotation_euler = (1.571, 0.0, 3.142)
ob_front.scale = (0.06152, 0.06152, 0.06152)
ob_front.empty_display_type = 'IMAGE'
ob_front.empty_display_size = 5.0
ob_front.empty_image_offset = (-0.8361, -0.3877)
ob_side.location = (0.0, 0.0, 0.0)
ob_side.rotation_euler = (1.571, -0.0, -1.571)
ob_side.scale = (0.1903, 0.1903, 0.1903)
ob_side.empty_display_type = 'IMAGE'
ob_side.empty_display_size = 5.0
ob_body.location = (0.0, 0.0, 0.0)
_m = ob_body.modifiers.new('Mirror', 'MIRROR')
_m.use_clip = True

# ---- collection membership
col_collection.objects.link(ob_light)
col_collection.objects.link(ob_camera)
col_back_ground.objects.link(ob_front)
col_back_ground.objects.link(ob_side)
col_model.objects.link(ob_body)

# ---- scene / render settings (as saved in the file)
scene.camera = ob_camera
scene.frame_start = 1; scene.frame_end = 250; scene.frame_set(1)
scene.render.engine = 'CYCLES'
scene.cycles.use_denoising = False
scene.cycles.samples = 128
scene.cycles.sampling_pattern = 'TABULATED_SOBOL'
scene.cycles.use_adaptive_sampling = False
scene.cycles.use_light_tree = False
scene.view_settings.view_transform = 'Filmic'
bpy.context.view_layer.update()
